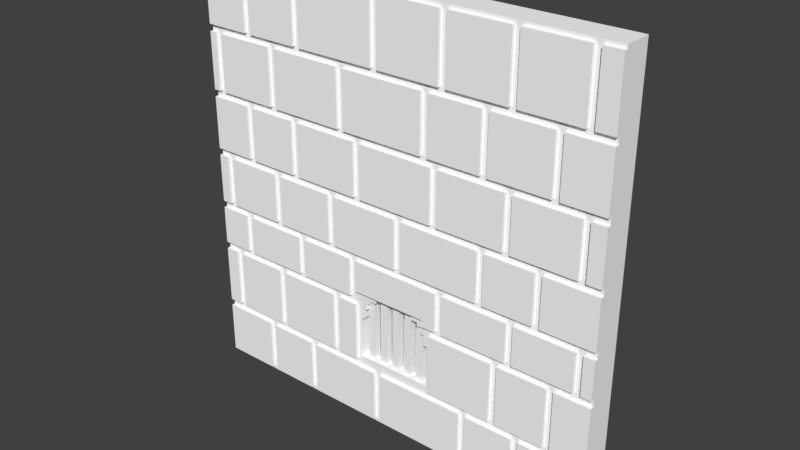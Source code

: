 # Source: Dungeon_WallWithWindow01.blend  (saved by Blender 2.79.0; exported with 4.5.12 LTS)
import bpy
from mathutils import Matrix  # noqa: F401  (used for matrix-valued properties, if any)

bpy.ops.wm.read_factory_settings(use_empty=True)
scene = bpy.context.scene
scene.name = 'Scene'

# ---- collections
col_collection_1 = bpy.data.collections.new('Collection 1'); scene.collection.children.link(col_collection_1)

# ---- materials (node trees are filled in below, after node groups)
mat_palette = bpy.data.materials.new('palette')
mat_palette.alpha_threshold = 0.0
mat_palette.use_transparent_shadow = False
mat_palette.diffuse_color = (1.0, 1.0, 1.0, 1.0)
mat_palette.specular_color = (0.0, 0.0, 0.0)
mat_palette.roughness = 0.5
mat_palette.specular_intensity = 1.0

# ---- node groups
ng_auto_smooth = bpy.data.node_groups.new('Auto Smooth', 'GeometryNodeTree')
_s = ng_auto_smooth.interface.new_socket(name='Geometry', in_out='OUTPUT', socket_type='NodeSocketGeometry')
_s = ng_auto_smooth.interface.new_socket(name='Geometry', in_out='INPUT', socket_type='NodeSocketGeometry')
_s = ng_auto_smooth.interface.new_socket(name='Angle', in_out='INPUT', socket_type='NodeSocketFloat')
_s.subtype = 'ANGLE'
_s.min_value = 0.0
_s.max_value = 3.142
ng_auto_smooth.is_modifier = True
_N = ng_auto_smooth.nodes; _L = ng_auto_smooth.links
n0 = _N.new('NodeGroupOutput'); n0.name = 'Group Output'; n0.location = (480, -100)
n1 = _N.new('NodeGroupInput'); n1.name = 'Group Input'; n1.location = (-420, -300)
n2 = _N.new('NodeGroupInput'); n2.name = 'Group Input.001'; n2.location = (-60, -100)
n3 = _N.new('GeometryNodeSetShadeSmooth'); n3.name = 'Set Shade Smooth'; n3.location = (120, -100)
n3.domain = 'EDGE'
n4 = _N.new('GeometryNodeSetShadeSmooth'); n4.name = 'Set Shade Smooth.001'; n4.location = (300, -100)
n5 = _N.new('GeometryNodeInputMeshEdgeAngle'); n5.name = 'Edge Angle'; n5.location = (-420, -220)
n6 = _N.new('GeometryNodeInputEdgeSmooth'); n6.name = 'Is Edge Smooth'; n6.location = (-60, -160)
n7 = _N.new('GeometryNodeInputShadeSmooth'); n7.name = 'Is Face Smooth'; n7.location = (-240, -340)
n8 = _N.new('FunctionNodeBooleanMath'); n8.name = 'Boolean Math'; n8.location = (-60, -220)
n9 = _N.new('FunctionNodeCompare'); n9.name = 'Compare'; n9.location = (-240, -180)
n9.operation = 'LESS_EQUAL'
_L.new(n5.outputs[0], n9.inputs[0])
_L.new(n4.outputs[0], n0.inputs[0])
_L.new(n1.outputs[1], n9.inputs[1])
_L.new(n9.outputs[0], n8.inputs[0])
_L.new(n7.outputs[0], n8.inputs[1])
_L.new(n2.outputs[0], n3.inputs[0])
_L.new(n6.outputs[0], n3.inputs[1])
_L.new(n3.outputs[0], n4.inputs[0])
_L.new(n8.outputs[0], n3.inputs[2])
n0.is_active_output = True

# ---- material node trees

# ---- world
world_world = bpy.data.worlds.new('World'); scene.world = world_world
world_world.color = (0.05088, 0.05088, 0.05088)
world_world.use_sun_shadow = False
world_world.sun_shadow_jitter_overblur = 0.0
world_world.cycles.sampling_method = 'MANUAL'

# ---- meshes
me_dungeonwallwithwindow_001 = bpy.data.meshes.new('DungeonWallWithWindow.001')
me_dungeonwallwithwindow_001.from_pydata([(-6.0, 0.1, 0.4), (-6.0, 0.0, -0.4), (-6.0, 0.0, 0.4), (-6.0, 0.1, -0.4), (-6.0, 1.6, 0.5), (-6.0, 0.1, 0.5), (-6.0, 1.6, 0.4), (-6.0, 1.6, -0.4), (-6.0, 1.8, 0.4), (-6.0, 1.8, -0.4), (-6.0, 3.5, 0.5), (-6.0, 1.8, 0.5), (-6.0, 3.5, 0.4), (-6.0, 3.5, -0.4), (-6.0, 3.7, 0.4), (-6.0, 3.7, -0.4), (-6.0, 4.8, 0.5), (-6.0, 3.7, 0.5), (-6.0, 4.8, 0.4), (-6.0, 4.8, -0.4), (-6.0, 5.0, 0.4), (-6.0, 5.0, -0.4), (-6.0, 6.4, 0.5), (-6.0, 5.0, 0.5), (-6.0, 6.4, 0.4), (-6.0, 6.4, -0.4), (-6.0, 6.6, 0.4), (-6.0, 6.6, -0.4), (-6.0, 8.1, 0.5), (-6.0, 6.6, 0.5), (-6.0, 8.1, 0.4), (-6.0, 8.1, -0.4), (-6.0, 8.3, 0.4), (-6.0, 8.3, -0.4), (-6.0, 9.9, 0.5), (-6.0, 8.3, 0.5), (-6.0, 9.9, 0.4), (-6.0, 9.9, -0.4), (-6.0, 10.1, 0.4), (-6.0, 10.1, -0.4), (-6.0, 11.9, 0.5), (-6.0, 10.1, 0.5), (-6.0, 11.9, 0.4), (-6.0, 11.9, -0.4), (-6.0, 12.0, 0.4), (-6.0, 12.0, -0.4), (-5.6, 9.9, 0.5), (-5.6, 8.3, 0.4), (-5.6, 8.3, 0.5), (-5.6, 9.9, 0.4), (-5.5, 6.4, 0.5), (-5.5, 5.0, 0.4), (-5.5, 5.0, 0.5), (-5.5, 6.4, 0.4), (-5.4, 3.5, 0.5), (-5.4, 1.8, 0.4), (-5.4, 1.8, 0.5), (-5.4, 3.5, 0.4), (-4.9, 4.8, 0.5), (-4.9, 3.7, 0.4), (-4.9, 3.7, 0.5), (-4.9, 4.8, 0.4), (-4.6, 8.1, 0.5), (-4.6, 6.6, 0.4), (-4.6, 6.6, 0.5), (-4.6, 8.1, 0.4), (-4.5, 11.9, 0.5), (-4.5, 10.1, 0.4), (-4.5, 10.1, 0.5), (-4.5, 11.9, 0.4), (-4.2, 1.6, 0.5), (-4.2, 0.1, 0.4), (-4.2, 0.1, 0.5), (-4.2, 1.6, 0.4), (-3.7, 3.5, 0.5), (-3.7, 1.8, 0.4), (-3.7, 1.8, 0.5), (-3.7, 3.5, 0.4), (-3.7, 6.4, 0.5), (-3.7, 5.0, 0.4), (-3.7, 5.0, 0.5), (-3.7, 6.4, 0.4), (-3.7, 9.9, 0.5), (-3.7, 8.3, 0.4), (-3.7, 8.3, 0.5), (-3.7, 9.9, 0.4), (-3.0, 8.1, 0.5), (-3.0, 6.6, 0.4), (-3.0, 6.6, 0.5), (-3.0, 8.1, 0.4), (-2.9, 4.8, 0.5), (-2.9, 3.7, 0.4), (-2.9, 3.7, 0.5), (-2.9, 4.8, 0.4), (-2.8, 11.9, 0.5), (-2.8, 10.1, 0.4), (-2.8, 10.1, 0.5), (-2.8, 11.9, 0.4), (-2.6, 1.6, 0.5), (-2.6, 0.1, 0.4), (-2.6, 0.1, 0.5), (-2.6, 1.6, 0.4), (-1.8, 6.4, 0.5), (-1.8, 5.0, 0.4), (-1.8, 5.0, 0.5), (-1.8, 6.4, 0.4), (-1.7, 3.5, 0.5), (-1.7, 1.8, 0.4), (-1.7, 1.8, 0.5), (-1.7, 3.5, 0.4), (-1.4, 9.9, 0.5), (-1.4, 8.3, 0.4), (-1.4, 8.3, 0.5), (-1.4, 9.9, 0.4), (-1.2, 4.0, -0.4), (-1.2, 1.8, -0.5), (-1.2, 1.8, -0.4), (-1.2, 4.0, -0.5), (-1.1, 4.8, 0.5), (-1.1, 3.9, 0.4), (-1.1, 3.9, 0.5), (-1.1, 4.8, 0.4), (-0.9, 8.1, 0.5), (-0.9, 6.6, 0.4), (-0.9, 6.6, 0.5), (-0.9, 8.1, 0.4), (-0.8, 3.4, 0.3), (-0.8, 1.9, 0.1), (-0.8, 1.9, 0.3), (-0.8, 3.4, 0.1), (-0.4, 3.8, 0.3), (-0.4, 1.9, 0.1), (-0.4, 1.9, 0.3), (-0.4, 3.8, 0.1), (-0.3, 1.6, 0.5), (-0.3, 0.1, 0.4), (-0.3, 0.1, 0.5), (-0.3, 1.6, 0.4), (-0.3, 11.9, 0.5), (-0.3, 10.1, 0.4), (-0.3, 10.1, 0.5), (-0.3, 11.9, 0.4), (0.0, 3.8, 0.3), (0.0, 1.9, 0.1), (0.0, 1.9, 0.3), (0.0, 3.8, 0.1), (0.4, 3.8, 0.3), (0.4, 1.9, 0.1), (0.4, 1.9, 0.3), (0.4, 3.8, 0.1), (0.4, 6.4, 0.5), (0.4, 5.0, 0.4), (0.4, 5.0, 0.5), (0.4, 6.4, 0.4), (0.7, 3.8, 0.4), (0.7, 3.7, -0.4), (0.7, 3.7, 0.4), (0.7, 3.8, -0.4), (0.8, 3.7, 0.3), (0.8, 1.9, 0.1), (0.8, 1.9, 0.3), (0.8, 3.7, 0.1), (0.9, 3.7, 0.4), (0.9, 3.6, 0.3), (0.9, 3.6, 0.4), (0.9, 3.7, 0.3), (0.9, 3.7, 0.1), (0.9, 3.6, -0.4), (0.9, 3.6, 0.1), (0.9, 3.7, -0.4), (1.0, 3.6, 0.4), (1.0, 3.4, 0.3), (1.0, 3.4, 0.4), (1.0, 3.6, 0.3), (1.0, 3.6, 0.1), (1.0, 3.4, -0.4), (1.0, 3.4, 0.1), (1.0, 3.6, -0.4), (1.1, 3.4, 0.4), (1.1, 3.1, -0.4), (1.1, 3.1, 0.4), (1.1, 3.4, -0.4), (1.1, 3.9, 0.5), (1.1, 3.7, 0.4), (1.1, 3.7, 0.5), (1.1, 3.9, 0.4), (1.2, 3.1, 0.4), (1.2, 1.9, -0.4), (1.2, 1.9, 0.4), (1.2, 3.1, -0.4), (1.2, 9.9, 0.5), (1.2, 8.3, 0.4), (1.2, 8.3, 0.5), (1.2, 9.9, 0.4), (1.3, 3.5, 0.5), (1.3, 1.8, 0.4), (1.3, 1.8, 0.5), (1.3, 3.5, 0.4), (1.5, 8.1, 0.5), (1.5, 6.6, 0.4), (1.5, 6.6, 0.5), (1.5, 8.1, 0.4), (1.7, 4.8, 0.5), (1.7, 3.7, 0.4), (1.7, 3.7, 0.5), (1.7, 4.8, 0.4), (1.7, 11.9, 0.5), (1.7, 10.1, 0.4), (1.7, 10.1, 0.5), (1.7, 11.9, 0.4), (2.5, 1.6, 0.5), (2.5, 0.1, 0.4), (2.5, 0.1, 0.5), (2.5, 1.6, 0.4), (2.9, 6.4, 0.5), (2.9, 5.0, 0.4), (2.9, 5.0, 0.5), (2.9, 6.4, 0.4), (2.9, 9.9, 0.5), (2.9, 8.3, 0.4), (2.9, 8.3, 0.5), (2.9, 9.9, 0.4), (3.4, 3.5, 0.5), (3.4, 1.8, 0.4), (3.4, 1.8, 0.5), (3.4, 3.5, 0.4), (3.6, 8.1, 0.5), (3.6, 6.6, 0.4), (3.6, 6.6, 0.5), (3.6, 8.1, 0.4), (3.6, 11.9, 0.5), (3.6, 10.1, 0.4), (3.6, 10.1, 0.5), (3.6, 11.9, 0.4), (3.8, 4.8, 0.5), (3.8, 3.7, 0.4), (3.8, 3.7, 0.5), (3.8, 4.8, 0.4), (4.1, 1.6, 0.5), (4.1, 0.1, 0.4), (4.1, 0.1, 0.5), (4.1, 1.6, 0.4), (4.5, 6.4, 0.5), (4.5, 5.0, 0.4), (4.5, 5.0, 0.5), (4.5, 6.4, 0.4), (4.8, 9.9, 0.5), (4.8, 8.3, 0.4), (4.8, 8.3, 0.5), (4.8, 9.9, 0.4), (5.0, 3.5, 0.5), (5.0, 1.8, 0.4), (5.0, 1.8, 0.5), (5.0, 3.5, 0.4), (5.4, 1.6, 0.5), (5.4, 0.1, 0.4), (5.4, 0.1, 0.5), (5.4, 1.6, 0.4), (5.5, 11.9, 0.5), (5.5, 10.1, 0.4), (5.5, 10.1, 0.5), (5.5, 11.9, 0.4), (5.6, 8.1, 0.5), (5.6, 6.6, 0.4), (5.6, 6.6, 0.5), (5.6, 8.1, 0.4), (5.7, 4.8, 0.5), (5.7, 3.7, 0.4), (5.7, 3.7, 0.5), (5.7, 4.8, 0.4), (-5.8, 8.3, 0.5), (-5.8, 8.3, 0.4), (-5.8, 9.9, 0.5), (-5.8, 9.9, 0.4), (-5.7, 5.0, 0.5), (-5.7, 5.0, 0.4), (-5.7, 6.4, 0.5), (-5.7, 6.4, 0.4), (-5.6, 1.8, 0.5), (-5.6, 1.8, 0.4), (-5.6, 3.5, 0.5), (-5.6, 3.5, 0.4), (-5.1, 3.7, 0.5), (-5.1, 3.7, 0.4), (-5.1, 4.8, 0.5), (-5.1, 4.8, 0.4), (-4.8, 6.6, 0.5), (-4.8, 6.6, 0.4), (-4.8, 8.1, 0.5), (-4.8, 8.1, 0.4), (-4.7, 10.1, 0.5), (-4.7, 10.1, 0.4), (-4.7, 11.9, 0.5), (-4.7, 11.9, 0.4), (-4.4, 0.1, 0.5), (-4.4, 0.1, 0.4), (-4.4, 1.6, 0.5), (-4.4, 1.6, 0.4), (-3.9, 1.8, 0.5), (-3.9, 1.8, 0.4), (-3.9, 3.5, 0.5), (-3.9, 3.5, 0.4), (-3.9, 5.0, 0.5), (-3.9, 5.0, 0.4), (-3.9, 6.4, 0.5), (-3.9, 6.4, 0.4), (-3.9, 8.3, 0.5), (-3.9, 8.3, 0.4), (-3.9, 9.9, 0.5), (-3.9, 9.9, 0.4), (-3.2, 6.6, 0.5), (-3.2, 6.6, 0.4), (-3.2, 8.1, 0.5), (-3.2, 8.1, 0.4), (-3.1, 3.7, 0.5), (-3.1, 3.7, 0.4), (-3.1, 4.8, 0.5), (-3.1, 4.8, 0.4), (-3.0, 10.1, 0.5), (-3.0, 10.1, 0.4), (-3.0, 11.9, 0.5), (-3.0, 11.9, 0.4), (-2.8, 0.1, 0.5), (-2.8, 0.1, 0.4), (-2.8, 1.6, 0.5), (-2.8, 1.6, 0.4), (-2.0, 5.0, 0.5), (-2.0, 5.0, 0.4), (-2.0, 6.4, 0.5), (-2.0, 6.4, 0.4), (-1.9, 1.8, 0.5), (-1.9, 1.8, 0.4), (-1.9, 3.5, 0.5), (-1.9, 3.5, 0.4), (-1.6, 8.3, 0.5), (-1.6, 8.3, 0.4), (-1.6, 9.9, 0.5), (-1.6, 9.9, 0.4), (-1.3, 3.7, 0.5), (-1.3, 3.7, 0.4), (-1.3, 4.8, 0.5), (-1.3, 4.8, 0.4), (-1.1, 1.8, 0.5), (-1.1, 1.8, 0.4), (-1.1, 3.5, 0.5), (-1.1, 3.5, 0.4), (-1.1, 6.6, 0.5), (-1.1, 6.6, 0.4), (-1.1, 8.1, 0.5), (-1.1, 8.1, 0.4), (-1.0, 1.9, 0.4), (-1.0, 1.9, -0.4), (-1.0, 3.1, 0.4), (-1.0, 3.1, -0.4), (-0.9, 3.1, 0.4), (-0.9, 3.1, -0.4), (-0.9, 3.4, 0.4), (-0.9, 3.4, -0.4), (-0.8, 3.4, 0.4), (-0.8, 3.6, 0.4), (-0.8, 3.6, 0.3), (-0.8, 3.4, -0.4), (-0.8, 3.6, 0.1), (-0.8, 3.6, -0.4), (-0.7, 3.6, 0.4), (-0.7, 3.6, 0.3), (-0.7, 3.7, 0.4), (-0.7, 3.7, 0.3), (-0.7, 3.6, 0.1), (-0.7, 3.6, -0.4), (-0.7, 3.7, 0.1), (-0.7, 3.7, -0.4), (-0.6, 1.9, 0.3), (-0.6, 1.9, 0.1), (-0.6, 3.7, 0.3), (-0.6, 3.7, 0.1), (-0.5, 0.1, 0.5), (-0.5, 0.1, 0.4), (-0.5, 1.6, 0.5), (-0.5, 1.6, 0.4), (-0.5, 3.7, 0.4), (-0.5, 3.7, -0.4), (-0.5, 3.8, 0.4), (-0.5, 3.8, -0.4), (-0.5, 10.1, 0.5), (-0.5, 10.1, 0.4), (-0.5, 11.9, 0.5), (-0.5, 11.9, 0.4), (-0.2, 1.9, 0.3), (-0.2, 1.9, 0.1), (-0.2, 3.8, 0.3), (-0.2, 3.8, 0.1), (0.2, 1.9, 0.3), (0.2, 1.9, 0.1), (0.2, 3.8, 0.3), (0.2, 3.8, 0.1), (0.2, 5.0, 0.5), (0.2, 5.0, 0.4), (0.2, 6.4, 0.5), (0.2, 6.4, 0.4), (0.6, 1.9, 0.3), (0.6, 1.9, 0.1), (0.6, 3.8, 0.3), (0.6, 3.8, 0.1), (1.0, 1.9, 0.3), (1.0, 1.9, 0.1), (1.0, 8.3, 0.5), (1.0, 8.3, 0.4), (1.0, 9.9, 0.5), (1.0, 9.9, 0.4), (1.3, 6.6, 0.5), (1.3, 6.6, 0.4), (1.3, 8.1, 0.5), (1.3, 8.1, 0.4), (1.4, 1.8, -0.4), (1.4, 1.8, -0.5), (1.4, 4.0, -0.4), (1.4, 4.0, -0.5), (1.5, 3.7, 0.5), (1.5, 3.7, 0.4), (1.5, 4.8, 0.5), (1.5, 4.8, 0.4), (1.5, 10.1, 0.5), (1.5, 10.1, 0.4), (1.5, 11.9, 0.5), (1.5, 11.9, 0.4), (2.3, 0.1, 0.5), (2.3, 0.1, 0.4), (2.3, 1.6, 0.5), (2.3, 1.6, 0.4), (2.7, 5.0, 0.5), (2.7, 5.0, 0.4), (2.7, 6.4, 0.5), (2.7, 6.4, 0.4), (2.7, 8.3, 0.5), (2.7, 8.3, 0.4), (2.7, 9.9, 0.5), (2.7, 9.9, 0.4), (3.2, 1.8, 0.5), (3.2, 1.8, 0.4), (3.2, 3.5, 0.5), (3.2, 3.5, 0.4), (3.4, 6.6, 0.5), (3.4, 6.6, 0.4), (3.4, 8.1, 0.5), (3.4, 8.1, 0.4), (3.4, 10.1, 0.5), (3.4, 10.1, 0.4), (3.4, 11.9, 0.5), (3.4, 11.9, 0.4), (3.6, 3.7, 0.5), (3.6, 3.7, 0.4), (3.6, 4.8, 0.5), (3.6, 4.8, 0.4), (3.9, 0.1, 0.5), (3.9, 0.1, 0.4), (3.9, 1.6, 0.5), (3.9, 1.6, 0.4), (4.3, 5.0, 0.5), (4.3, 5.0, 0.4), (4.3, 6.4, 0.5), (4.3, 6.4, 0.4), (4.6, 8.3, 0.5), (4.6, 8.3, 0.4), (4.6, 9.9, 0.5), (4.6, 9.9, 0.4), (4.8, 1.8, 0.5), (4.8, 1.8, 0.4), (4.8, 3.5, 0.5), (4.8, 3.5, 0.4), (5.2, 0.1, 0.5), (5.2, 0.1, 0.4), (5.2, 1.6, 0.5), (5.2, 1.6, 0.4), (5.3, 10.1, 0.5), (5.3, 10.1, 0.4), (5.3, 11.9, 0.5), (5.3, 11.9, 0.4), (5.4, 6.6, 0.5), (5.4, 6.6, 0.4), (5.4, 8.1, 0.5), (5.4, 8.1, 0.4), (5.5, 3.7, 0.5), (5.5, 3.7, 0.4), (5.5, 4.8, 0.5), (5.5, 4.8, 0.4), (6.0, 0.0, 0.4), (6.0, 0.0, -0.4), (6.0, 0.1, 0.4), (6.0, 0.1, -0.4), (6.0, 0.1, 0.5), (6.0, 1.6, 0.5), (6.0, 1.6, 0.4), (6.0, 1.6, -0.4), (6.0, 1.8, 0.4), (6.0, 1.8, -0.4), (6.0, 1.8, 0.5), (6.0, 3.5, 0.5), (6.0, 3.5, 0.4), (6.0, 3.5, -0.4), (6.0, 3.7, 0.4), (6.0, 3.7, -0.4), (6.0, 3.7, 0.5), (6.0, 4.8, 0.5), (6.0, 4.8, 0.4), (6.0, 4.8, -0.4), (6.0, 5.0, 0.4), (6.0, 5.0, -0.4), (6.0, 5.0, 0.5), (6.0, 6.4, 0.5), (6.0, 6.4, 0.4), (6.0, 6.4, -0.4), (6.0, 6.6, 0.4), (6.0, 6.6, -0.4), (6.0, 6.6, 0.5), (6.0, 8.1, 0.5), (6.0, 8.1, 0.4), (6.0, 8.1, -0.4), (6.0, 8.3, 0.4), (6.0, 8.3, -0.4), (6.0, 8.3, 0.5), (6.0, 9.9, 0.5), (6.0, 9.9, 0.4), (6.0, 9.9, -0.4), (6.0, 10.1, 0.4), (6.0, 10.1, -0.4), (6.0, 10.1, 0.5), (6.0, 11.9, 0.5), (6.0, 11.9, 0.4), (6.0, 11.9, -0.4), (6.0, 12.0, 0.4), (6.0, 12.0, -0.4), (-5.9, 0.1, -0.4), (-5.9, 1.6, -0.4), (-5.9, 1.8, -0.4), (-5.9, 3.5, -0.4), (-5.9, 3.7, -0.4), (-5.9, 4.8, -0.4), (-5.9, 5.0, -0.4), (-5.9, 6.4, -0.4), (-5.9, 6.6, -0.4), (-5.9, 8.1, -0.4), (-5.9, 8.3, -0.4), (-5.9, 9.9, -0.4), (-5.9, 10.1, -0.4), (-5.9, 11.9, -0.4), (5.9, 0.1, -0.4), (5.9, 1.6, -0.4), (5.9, 1.8, -0.4), (5.9, 3.5, -0.4), (5.9, 3.7, -0.4), (5.9, 4.8, -0.4), (5.9, 5.0, -0.4), (5.9, 6.4, -0.4), (5.9, 6.6, -0.4), (5.9, 8.1, -0.4), (5.9, 8.3, -0.4), (5.9, 9.9, -0.4), (5.9, 10.1, -0.4), (5.9, 11.9, -0.4)], [], [(0, 1, 2), (3, 1, 0), (4, 0, 5), (4, 3, 0), (6, 3, 4), (7, 3, 6), (8, 7, 6), (9, 7, 8), (10, 8, 11), (10, 9, 8), (12, 9, 10), (13, 9, 12), (14, 13, 12), (15, 13, 14), (16, 14, 17), (16, 15, 14), (18, 15, 16), (19, 15, 18), (20, 19, 18), (21, 19, 20), (22, 20, 23), (22, 21, 20), (24, 21, 22), (25, 21, 24), (26, 25, 24), (27, 25, 26), (28, 26, 29), (28, 27, 26), (30, 27, 28), (31, 27, 30), (32, 31, 30), (33, 31, 32), (34, 32, 35), (34, 33, 32), (36, 33, 34), (37, 33, 36), (38, 37, 36), (39, 37, 38), (40, 38, 41), (40, 39, 38), (42, 39, 40), (43, 39, 42), (44, 43, 42), (45, 43, 44), (46, 47, 48), (49, 47, 46), (50, 51, 52), (53, 51, 50), (54, 55, 56), (57, 55, 54), (58, 59, 60), (61, 59, 58), (62, 63, 64), (65, 63, 62), (66, 67, 68), (69, 67, 66), (70, 71, 72), (73, 71, 70), (74, 75, 76), (77, 75, 74), (78, 79, 80), (81, 79, 78), (82, 83, 84), (85, 83, 82), (86, 87, 88), (89, 87, 86), (90, 91, 92), (93, 91, 90), (94, 95, 96), (97, 95, 94), (98, 99, 100), (101, 99, 98), (102, 103, 104), (105, 103, 102), (106, 107, 108), (109, 107, 106), (110, 111, 112), (113, 111, 110), (114, 115, 116), (117, 115, 114), (118, 119, 120), (121, 119, 118), (122, 123, 124), (125, 123, 122), (126, 127, 128), (129, 127, 126), (130, 131, 132), (133, 131, 130), (134, 135, 136), (137, 135, 134), (138, 139, 140), (141, 139, 138), (142, 143, 144), (145, 143, 142), (146, 147, 148), (149, 147, 146), (150, 151, 152), (153, 151, 150), (154, 155, 156), (157, 155, 154), (158, 159, 160), (161, 159, 158), (162, 163, 164), (165, 163, 162), (166, 167, 168), (169, 167, 166), (170, 171, 172), (173, 171, 170), (174, 175, 176), (177, 175, 174), (178, 179, 180), (181, 179, 178), (182, 183, 184), (185, 183, 182), (186, 187, 188), (189, 187, 186), (190, 191, 192), (193, 191, 190), (194, 195, 196), (197, 195, 194), (198, 199, 200), (201, 199, 198), (202, 203, 204), (205, 203, 202), (206, 207, 208), (209, 207, 206), (210, 211, 212), (213, 211, 210), (214, 215, 216), (217, 215, 214), (218, 219, 220), (221, 219, 218), (222, 223, 224), (225, 223, 222), (226, 227, 228), (229, 227, 226), (230, 231, 232), (233, 231, 230), (234, 235, 236), (237, 235, 234), (238, 239, 240), (241, 239, 238), (242, 243, 244), (245, 243, 242), (246, 247, 248), (249, 247, 246), (250, 251, 252), (253, 251, 250), (254, 255, 256), (257, 255, 254), (258, 259, 260), (261, 259, 258), (262, 263, 264), (265, 263, 262), (266, 267, 268), (269, 267, 266), (270, 271, 272), (272, 271, 273), (274, 275, 276), (276, 275, 277), (278, 279, 280), (280, 279, 281), (282, 283, 284), (284, 283, 285), (286, 287, 288), (288, 287, 289), (290, 291, 292), (292, 291, 293), (294, 295, 296), (296, 295, 297), (298, 299, 300), (300, 299, 301), (302, 303, 304), (304, 303, 305), (306, 307, 308), (308, 307, 309), (310, 311, 312), (312, 311, 313), (314, 315, 316), (316, 315, 317), (318, 319, 320), (320, 319, 321), (322, 323, 324), (324, 323, 325), (326, 327, 328), (328, 327, 329), (330, 331, 332), (332, 331, 333), (334, 335, 336), (336, 335, 337), (338, 339, 340), (340, 339, 341), (342, 343, 344), (344, 343, 345), (346, 347, 348), (348, 347, 349), (350, 351, 352), (352, 351, 353), (354, 355, 356), (356, 355, 357), (358, 126, 359), (359, 126, 360), (129, 361, 362), (362, 361, 363), (364, 365, 366), (366, 365, 367), (368, 369, 370), (370, 369, 371), (372, 373, 374), (374, 373, 375), (376, 377, 378), (378, 377, 379), (380, 381, 382), (382, 381, 383), (384, 385, 386), (386, 385, 387), (388, 389, 390), (390, 389, 391), (392, 393, 394), (394, 393, 395), (396, 397, 398), (398, 397, 399), (400, 401, 402), (402, 401, 403), (404, 405, 171), (171, 405, 176), (406, 407, 408), (408, 407, 409), (410, 411, 412), (412, 411, 413), (414, 415, 416), (416, 415, 417), (418, 419, 420), (420, 419, 421), (422, 423, 424), (424, 423, 425), (426, 427, 428), (428, 427, 429), (430, 431, 432), (432, 431, 433), (434, 435, 436), (436, 435, 437), (438, 439, 440), (440, 439, 441), (442, 443, 444), (444, 443, 445), (446, 447, 448), (448, 447, 449), (450, 451, 452), (452, 451, 453), (454, 455, 456), (456, 455, 457), (458, 459, 460), (460, 459, 461), (462, 463, 464), (464, 463, 465), (466, 467, 468), (468, 467, 469), (470, 471, 472), (472, 471, 473), (474, 475, 476), (476, 475, 477), (478, 479, 480), (480, 479, 481), (482, 483, 484), (484, 483, 485), (486, 487, 488), (488, 487, 489), (490, 488, 491), (488, 489, 491), (491, 489, 492), (492, 489, 493), (492, 493, 494), (494, 493, 495), (496, 494, 497), (494, 495, 497), (497, 495, 498), (498, 495, 499), (498, 499, 500), (500, 499, 501), (502, 500, 503), (500, 501, 503), (503, 501, 504), (504, 501, 505), (504, 505, 506), (506, 505, 507), (508, 506, 509), (506, 507, 509), (509, 507, 510), (510, 507, 511), (510, 511, 512), (512, 511, 513), (514, 512, 515), (512, 513, 515), (515, 513, 516), (516, 513, 517), (516, 517, 518), (518, 517, 519), (520, 518, 521), (518, 519, 521), (521, 519, 522), (522, 519, 523), (522, 523, 524), (524, 523, 525), (526, 524, 527), (524, 525, 527), (527, 525, 528), (528, 525, 529), (528, 529, 530), (530, 529, 531), (270, 34, 35), (272, 34, 270), (274, 22, 23), (276, 22, 274), (278, 10, 11), (280, 10, 278), (282, 16, 17), (284, 16, 282), (286, 28, 29), (288, 28, 286), (290, 40, 41), (292, 40, 290), (294, 4, 5), (296, 4, 294), (298, 54, 56), (300, 54, 298), (302, 50, 52), (304, 50, 302), (306, 46, 48), (308, 46, 306), (310, 62, 64), (312, 62, 310), (314, 58, 60), (316, 58, 314), (318, 66, 68), (320, 66, 318), (322, 70, 72), (324, 70, 322), (326, 78, 80), (328, 78, 326), (330, 74, 76), (332, 74, 330), (334, 82, 84), (336, 82, 334), (338, 90, 92), (340, 90, 338), (342, 106, 108), (344, 106, 342), (346, 86, 88), (348, 86, 346), (376, 98, 100), (378, 98, 376), (384, 94, 96), (386, 94, 384), (396, 102, 104), (398, 102, 396), (406, 110, 112), (408, 110, 406), (182, 118, 120), (410, 122, 124), (412, 122, 410), (418, 182, 184), (420, 118, 182), (420, 182, 418), (422, 138, 140), (424, 138, 422), (426, 134, 136), (428, 134, 426), (430, 150, 152), (432, 150, 430), (434, 190, 192), (436, 190, 434), (438, 194, 196), (440, 194, 438), (442, 198, 200), (444, 198, 442), (446, 206, 208), (448, 206, 446), (450, 202, 204), (452, 202, 450), (454, 210, 212), (456, 210, 454), (458, 214, 216), (460, 214, 458), (462, 218, 220), (464, 218, 462), (466, 222, 224), (468, 222, 466), (470, 238, 240), (472, 238, 470), (474, 230, 232), (476, 230, 474), (478, 226, 228), (480, 226, 478), (482, 234, 236), (484, 234, 482), (490, 254, 256), (491, 254, 490), (496, 250, 252), (497, 250, 496), (502, 266, 268), (503, 266, 502), (508, 242, 244), (509, 242, 508), (514, 262, 264), (515, 262, 514), (520, 246, 248), (521, 246, 520), (526, 258, 260), (527, 258, 526), (271, 32, 30), (273, 38, 36), (275, 20, 18), (277, 26, 24), (279, 8, 6), (281, 14, 12), (47, 273, 271), (47, 271, 30), (49, 38, 273), (49, 273, 47), (51, 277, 275), (51, 275, 18), (53, 26, 277), (53, 277, 51), (55, 279, 6), (55, 281, 279), (57, 14, 281), (57, 281, 55), (283, 14, 57), (285, 51, 18), (59, 283, 57), (59, 285, 283), (61, 51, 285), (61, 285, 59), (287, 26, 53), (289, 47, 30), (291, 38, 49), (293, 44, 42), (63, 289, 287), (63, 287, 53), (65, 47, 289), (65, 289, 63), (67, 293, 291), (67, 291, 49), (69, 44, 293), (69, 293, 67), (295, 0, 2), (297, 55, 6), (71, 295, 2), (71, 297, 295), (73, 55, 297), (73, 297, 71), (299, 55, 73), (301, 59, 57), (303, 51, 61), (305, 63, 53), (307, 47, 65), (309, 67, 49), (75, 301, 299), (75, 299, 73), (77, 59, 301), (77, 301, 75), (79, 305, 303), (79, 303, 61), (81, 63, 305), (81, 305, 79), (83, 309, 307), (83, 307, 65), (85, 67, 309), (85, 309, 83), (311, 63, 81), (313, 83, 65), (315, 59, 77), (317, 79, 61), (87, 313, 311), (87, 311, 81), (89, 83, 313), (89, 313, 87), (319, 67, 85), (321, 44, 69), (91, 317, 315), (91, 315, 77), (93, 79, 317), (93, 317, 91), (323, 71, 2), (325, 75, 73), (95, 319, 85), (95, 321, 319), (97, 44, 321), (97, 321, 95), (99, 325, 323), (99, 323, 2), (101, 75, 325), (101, 325, 99), (327, 79, 93), (329, 87, 81), (331, 75, 101), (333, 91, 77), (103, 329, 327), (103, 327, 93), (105, 87, 329), (105, 329, 103), (107, 331, 101), (107, 333, 331), (109, 91, 333), (109, 333, 107), (335, 83, 89), (337, 95, 85), (111, 335, 89), (111, 337, 335), (113, 95, 337), (113, 337, 111), (339, 91, 109), (341, 103, 93), (343, 107, 101), (345, 341, 339), (345, 339, 109), (119, 341, 345), (121, 103, 341), (121, 341, 119), (347, 87, 105), (349, 111, 89), (350, 119, 345), (350, 345, 343), (352, 119, 350), (354, 119, 352), (356, 119, 354), (123, 347, 105), (123, 349, 347), (125, 111, 349), (125, 349, 123), (358, 119, 356), (359, 119, 358), (364, 119, 359), (366, 119, 364), (377, 99, 2), (379, 343, 101), (379, 350, 343), (380, 119, 366), (382, 119, 380), (385, 95, 113), (387, 44, 97), (135, 379, 377), (135, 377, 2), (137, 350, 379), (137, 379, 135), (139, 385, 113), (139, 387, 385), (141, 44, 387), (141, 387, 139), (397, 103, 121), (399, 123, 105), (151, 397, 121), (151, 399, 397), (153, 123, 399), (153, 399, 151), (154, 119, 382), (162, 154, 156), (170, 162, 164), (407, 111, 125), (409, 139, 113), (178, 170, 172), (183, 154, 162), (183, 162, 170), (183, 170, 178), (185, 119, 154), (185, 154, 183), (188, 350, 137), (186, 183, 178), (186, 178, 180), (191, 409, 407), (191, 407, 125), (193, 139, 409), (193, 409, 191), (195, 186, 188), (195, 188, 137), (197, 183, 186), (197, 186, 195), (411, 123, 153), (413, 191, 125), (419, 183, 197), (421, 151, 121), (199, 413, 411), (199, 411, 153), (201, 191, 413), (201, 413, 199), (423, 139, 193), (425, 44, 141), (203, 421, 419), (203, 419, 197), (205, 151, 421), (205, 421, 203), (207, 423, 193), (207, 425, 423), (209, 44, 425), (209, 425, 207), (427, 135, 2), (429, 195, 137), (211, 427, 2), (211, 429, 427), (213, 195, 429), (213, 429, 211), (431, 151, 205), (433, 199, 153), (435, 191, 201), (437, 207, 193), (215, 433, 431), (215, 431, 205), (217, 199, 433), (217, 433, 215), (219, 437, 435), (219, 435, 201), (221, 207, 437), (221, 437, 219), (439, 195, 213), (441, 203, 197), (223, 439, 213), (223, 441, 439), (225, 203, 441), (225, 441, 223), (443, 199, 217), (445, 219, 201), (447, 207, 221), (449, 44, 209), (451, 203, 225), (453, 215, 205), (227, 445, 443), (227, 443, 217), (229, 219, 445), (229, 445, 227), (231, 449, 447), (231, 447, 221), (233, 44, 449), (233, 449, 231), (235, 453, 451), (235, 451, 225), (237, 215, 453), (237, 453, 235), (455, 211, 2), (457, 223, 213), (239, 455, 2), (239, 457, 455), (241, 223, 457), (241, 457, 239), (459, 215, 237), (461, 227, 217), (243, 459, 237), (243, 461, 459), (245, 227, 461), (245, 461, 243), (463, 219, 229), (465, 231, 221), (467, 223, 241), (469, 235, 225), (247, 465, 463), (247, 463, 229), (249, 231, 465), (249, 465, 247), (251, 469, 467), (251, 467, 241), (253, 235, 469), (253, 469, 251), (471, 239, 2), (473, 251, 241), (475, 231, 249), (477, 44, 233), (255, 473, 471), (255, 471, 2), (257, 251, 473), (257, 473, 255), (479, 227, 245), (481, 247, 229), (483, 235, 253), (485, 243, 237), (259, 475, 249), (259, 477, 475), (261, 44, 477), (261, 477, 259), (263, 481, 479), (263, 479, 245), (265, 247, 481), (265, 481, 263), (267, 485, 483), (267, 483, 253), (269, 243, 485), (269, 485, 267), (486, 255, 2), (488, 255, 486), (492, 251, 257), (494, 251, 492), (498, 267, 253), (500, 267, 498), (504, 243, 269), (506, 243, 504), (510, 263, 245), (512, 263, 510), (516, 247, 265), (518, 247, 516), (522, 259, 249), (524, 259, 522), (528, 44, 261), (530, 44, 528), (365, 126, 128), (365, 360, 126), (372, 365, 128), (372, 367, 365), (374, 367, 372), (388, 130, 132), (390, 130, 388), (392, 142, 144), (394, 142, 392), (400, 146, 148), (402, 146, 400), (163, 158, 160), (165, 158, 163), (404, 163, 160), (171, 163, 404), (173, 163, 171), (355, 353, 351), (361, 357, 355), (369, 363, 361), (381, 371, 369), (155, 381, 369), (155, 383, 381), (157, 383, 155), (167, 369, 361), (167, 155, 369), (169, 155, 167), (175, 361, 355), (175, 167, 361), (177, 167, 175), (179, 355, 351), (179, 175, 355), (181, 175, 179), (187, 179, 351), (189, 179, 187), (127, 129, 368), (129, 362, 368), (127, 368, 373), (368, 370, 373), (373, 370, 375), (131, 133, 389), (389, 133, 391), (143, 145, 393), (393, 145, 395), (147, 149, 401), (401, 149, 403), (159, 161, 168), (168, 161, 166), (159, 168, 405), (405, 168, 176), (176, 168, 174), (1, 3, 532), (3, 7, 532), (7, 9, 533), (532, 7, 533), (9, 13, 534), (533, 9, 534), (13, 15, 535), (534, 13, 535), (15, 19, 536), (535, 15, 536), (19, 21, 537), (536, 19, 537), (21, 25, 538), (537, 21, 538), (25, 27, 539), (538, 25, 539), (27, 31, 540), (539, 27, 540), (31, 33, 541), (540, 31, 541), (33, 37, 542), (541, 33, 542), (37, 39, 543), (542, 37, 543), (39, 43, 544), (543, 39, 544), (43, 45, 545), (544, 43, 545), (543, 544, 116), (542, 543, 116), (544, 545, 116), (541, 542, 116), (540, 541, 116), (539, 540, 116), (538, 539, 116), (537, 538, 116), (536, 537, 116), (535, 536, 116), (534, 535, 116), (533, 534, 116), (532, 533, 116), (116, 545, 114), (532, 116, 414), (114, 545, 416), (1, 532, 546), (414, 416, 546), (532, 414, 546), (546, 416, 547), (547, 416, 548), (548, 416, 549), (549, 416, 550), (416, 545, 551), (550, 416, 551), (551, 545, 552), (552, 545, 553), (553, 545, 554), (554, 545, 555), (555, 545, 556), (556, 545, 557), (557, 545, 558), (545, 45, 559), (558, 545, 559), (1, 546, 487), (546, 547, 489), (487, 546, 489), (547, 548, 493), (489, 547, 493), (548, 549, 495), (493, 548, 495), (549, 550, 499), (495, 549, 499), (550, 551, 501), (499, 550, 501), (551, 552, 505), (501, 551, 505), (552, 553, 507), (505, 552, 507), (553, 554, 511), (507, 553, 511), (554, 555, 513), (511, 554, 513), (555, 556, 517), (513, 555, 517), (556, 557, 519), (517, 556, 519), (557, 558, 523), (519, 557, 523), (558, 559, 525), (523, 558, 525), (559, 45, 529), (525, 559, 529), (529, 45, 531), (115, 117, 415), (415, 117, 417), (1, 486, 2), (487, 486, 1), (0, 294, 5), (295, 294, 0), (71, 322, 72), (323, 322, 71), (99, 376, 100), (377, 376, 99), (135, 426, 136), (427, 426, 135), (211, 454, 212), (455, 454, 211), (239, 470, 240), (471, 470, 239), (255, 490, 256), (488, 490, 255), (8, 278, 11), (279, 278, 8), (55, 298, 56), (299, 298, 55), (75, 330, 76), (331, 330, 75), (107, 342, 108), (343, 342, 107), (195, 438, 196), (439, 438, 195), (223, 466, 224), (467, 466, 223), (251, 496, 252), (494, 496, 251), (115, 414, 116), (415, 414, 115), (353, 354, 352), (355, 354, 353), (179, 186, 180), (189, 186, 179), (126, 358, 356), (171, 178, 172), (129, 126, 356), (176, 178, 171), (357, 129, 356), (361, 129, 357), (175, 178, 176), (181, 178, 175), (360, 364, 359), (365, 364, 360), (163, 170, 164), (173, 170, 163), (363, 368, 362), (369, 368, 363), (167, 174, 168), (177, 174, 167), (14, 282, 17), (283, 282, 14), (59, 314, 60), (315, 314, 59), (91, 338, 92), (339, 338, 91), (183, 418, 184), (419, 418, 183), (203, 450, 204), (451, 450, 203), (235, 482, 236), (483, 482, 235), (267, 502, 268), (500, 502, 267), (367, 380, 366), (374, 380, 367), (158, 162, 156), (165, 162, 158), (375, 380, 374), (161, 158, 156), (371, 375, 370), (381, 380, 375), (381, 375, 371), (155, 166, 161), (155, 161, 156), (169, 166, 155), (130, 154, 382), (390, 154, 130), (142, 154, 390), (394, 154, 142), (146, 154, 394), (402, 154, 146), (133, 130, 382), (391, 142, 390), (145, 142, 391), (395, 146, 394), (149, 146, 395), (403, 154, 402), (383, 149, 395), (383, 403, 149), (383, 145, 391), (383, 133, 382), (383, 395, 145), (383, 391, 133), (157, 154, 403), (157, 403, 383), (119, 182, 120), (185, 182, 119), (20, 274, 23), (275, 274, 20), (51, 302, 52), (303, 302, 51), (79, 326, 80), (327, 326, 79), (103, 396, 104), (397, 396, 103), (151, 430, 152), (431, 430, 151), (215, 458, 216), (459, 458, 215), (243, 508, 244), (506, 508, 243), (26, 286, 29), (287, 286, 26), (63, 310, 64), (311, 310, 63), (87, 346, 88), (347, 346, 87), (123, 410, 124), (411, 410, 123), (199, 442, 200), (443, 442, 199), (227, 478, 228), (479, 478, 227), (263, 514, 264), (512, 514, 263), (32, 270, 35), (271, 270, 32), (47, 306, 48), (307, 306, 47), (83, 334, 84), (335, 334, 83), (111, 406, 112), (407, 406, 111), (191, 434, 192), (435, 434, 191), (219, 462, 220), (463, 462, 219), (247, 520, 248), (518, 520, 247), (38, 290, 41), (291, 290, 38), (67, 318, 68), (319, 318, 67), (95, 384, 96), (385, 384, 95), (139, 422, 140), (423, 422, 139), (207, 446, 208), (447, 446, 207), (231, 474, 232), (475, 474, 231), (259, 526, 260), (524, 526, 259), (4, 296, 6), (6, 296, 297), (70, 324, 73), (73, 324, 325), (98, 378, 101), (101, 378, 379), (134, 428, 137), (137, 428, 429), (210, 456, 213), (213, 456, 457), (238, 472, 241), (241, 472, 473), (254, 491, 257), (257, 491, 492), (350, 188, 128), (128, 188, 372), (372, 188, 132), (132, 188, 388), (388, 188, 144), (144, 188, 392), (392, 188, 148), (148, 188, 400), (400, 188, 160), (160, 188, 404), (350, 128, 127), (372, 132, 373), (373, 132, 131), (388, 144, 389), (389, 144, 143), (392, 148, 393), (393, 148, 147), (400, 160, 401), (401, 160, 159), (404, 188, 405), (401, 159, 351), (159, 405, 351), (393, 147, 351), (350, 127, 351), (147, 401, 351), (389, 143, 351), (143, 393, 351), (373, 131, 351), (131, 389, 351), (127, 373, 351), (405, 188, 187), (351, 405, 187), (10, 280, 12), (12, 280, 281), (54, 300, 57), (57, 300, 301), (74, 332, 77), (77, 332, 333), (106, 344, 109), (109, 344, 345), (194, 440, 197), (197, 440, 441), (222, 468, 225), (225, 468, 469), (250, 497, 253), (253, 497, 498), (114, 416, 117), (117, 416, 417), (16, 284, 18), (18, 284, 285), (58, 316, 61), (61, 316, 317), (90, 340, 93), (93, 340, 341), (118, 420, 121), (121, 420, 421), (202, 452, 205), (205, 452, 453), (234, 484, 237), (237, 484, 485), (266, 503, 269), (269, 503, 504), (22, 276, 24), (24, 276, 277), (50, 304, 53), (53, 304, 305), (78, 328, 81), (81, 328, 329), (102, 398, 105), (105, 398, 399), (150, 432, 153), (153, 432, 433), (214, 460, 217), (217, 460, 461), (242, 509, 245), (245, 509, 510), (28, 288, 30), (30, 288, 289), (62, 312, 65), (65, 312, 313), (86, 348, 89), (89, 348, 349), (122, 412, 125), (125, 412, 413), (198, 444, 201), (201, 444, 445), (226, 480, 229), (229, 480, 481), (262, 515, 265), (265, 515, 516), (34, 272, 36), (36, 272, 273), (46, 308, 49), (49, 308, 309), (82, 336, 85), (85, 336, 337), (110, 408, 113), (113, 408, 409), (190, 436, 193), (193, 436, 437), (218, 464, 221), (221, 464, 465), (246, 521, 249), (249, 521, 522), (40, 292, 42), (42, 292, 293), (66, 320, 69), (69, 320, 321), (94, 386, 97), (97, 386, 387), (138, 424, 141), (141, 424, 425), (206, 448, 209), (209, 448, 449), (230, 476, 233), (233, 476, 477), (258, 527, 261), (261, 527, 528), (44, 530, 45), (45, 530, 531)])
me_dungeonwallwithwindow_001.polygons.foreach_set('use_smooth', [True] * 1136)
_uv = me_dungeonwallwithwindow_001.uv_layers.new(name='UVMap')
_uv.uv.foreach_set('vector', [0.9238, 0.5, 0.9238, 0.5, 0.9238, 0.5, 0.9238, 0.5, 0.9238, 0.5, 0.9238, 0.5, 0.8965, 0.5, 0.8965, 0.5, 0.8965, 0.5, 0.8965, 0.5, 0.8965, 0.5, 0.8965, 0.5, 0.8965, 0.5, 0.8965, 0.5, 0.8965, 0.5, 0.8965, 0.5, 0.8965, 0.5, 0.8965, 0.5, 0.9238, 0.5, 0.9238, 0.5, 0.9238, 0.5, 0.9238, 0.5, 0.9238, 0.5, 0.9238, 0.5, 0.8965, 0.5, 0.8965, 0.5, 0.8965, 0.5, 0.8965, 0.5, 0.8965, 0.5, 0.8965, 0.5, 0.8965, 0.5, 0.8965, 0.5, 0.8965, 0.5, 0.8965, 0.5, 0.8965, 0.5, 0.8965, 0.5, 0.9238, 0.5, 0.9238, 0.5, 0.9238, 0.5, 0.9238, 0.5, 0.9238, 0.5, 0.9238, 0.5, 0.8965, 0.5, 0.8965, 0.5, 0.8965, 0.5, 0.8965, 0.5, 0.8965, 0.5, 0.8965, 0.5, 0.8965, 0.5, 0.8965, 0.5, 0.8965, 0.5, 0.8965, 0.5, 0.8965, 0.5, 0.8965, 0.5, 0.9238, 0.5, 0.9238, 0.5, 0.9238, 0.5, 0.9238, 0.5, 0.9238, 0.5, 0.9238, 0.5, 0.8965, 0.5, 0.8965, 0.5, 0.8965, 0.5, 0.8965, 0.5, 0.8965, 0.5, 0.8965, 0.5, 0.8965, 0.5, 0.8965, 0.5, 0.8965, 0.5, 0.8965, 0.5, 0.8965, 0.5, 0.8965, 0.5, 0.9238, 0.5, 0.9238, 0.5, 0.9238, 0.5, 0.9238, 0.5, 0.9238, 0.5, 0.9238, 0.5, 0.8965, 0.5, 0.8965, 0.5, 0.8965, 0.5, 0.8965, 0.5, 0.8965, 0.5, 0.8965, 0.5, 0.8965, 0.5, 0.8965, 0.5, 0.8965, 0.5, 0.8965, 0.5, 0.8965, 0.5, 0.8965, 0.5, 0.9238, 0.5, 0.9238, 0.5, 0.9238, 0.5, 0.9238, 0.5, 0.9238, 0.5, 0.9238, 0.5, 0.8965, 0.5, 0.8965, 0.5, 0.8965, 0.5, 0.8965, 0.5, 0.8965, 0.5, 0.8965, 0.5, 0.8965, 0.5, 0.8965, 0.5, 0.8965, 0.5, 0.8965, 0.5, 0.8965, 0.5, 0.8965, 0.5, 0.9238, 0.5, 0.9238, 0.5, 0.9238, 0.5, 0.9238, 0.5, 0.9238, 0.5, 0.9238, 0.5, 0.8965, 0.5, 0.8965, 0.5, 0.8965, 0.5, 0.8965, 0.5, 0.8965, 0.5, 0.8965, 0.5, 0.8965, 0.5, 0.8965, 0.5, 0.8965, 0.5, 0.8965, 0.5, 0.8965, 0.5, 0.8965, 0.5, 0.9238, 0.5, 0.9238, 0.5, 0.9238, 0.5, 0.9238, 0.5, 0.9238, 0.5, 0.9238, 0.5, 0.8965, 0.5, 0.8965, 0.5, 0.8965, 0.5, 0.8965, 0.5, 0.8965, 0.5, 0.8965, 0.5, 0.8965, 0.5, 0.8965, 0.5, 0.8965, 0.5, 0.8965, 0.5, 0.8965, 0.5, 0.8965, 0.5, 0.8965, 0.5, 0.8965, 0.5, 0.8965, 0.5, 0.8965, 0.5, 0.8965, 0.5, 0.8965, 0.5, 0.8965, 0.5, 0.8965, 0.5, 0.8965, 0.5, 0.8965, 0.5, 0.8965, 0.5, 0.8965, 0.5, 0.8965, 0.5, 0.8965, 0.5, 0.8965, 0.5, 0.8965, 0.5, 0.8965, 0.5, 0.8965, 0.5, 0.8965, 0.5, 0.8965, 0.5, 0.8965, 0.5, 0.8965, 0.5, 0.8965, 0.5, 0.8965, 0.5, 0.8965, 0.5, 0.8965, 0.5, 0.8965, 0.5, 0.8965, 0.5, 0.8965, 0.5, 0.8965, 0.5, 0.8965, 0.5, 0.8965, 0.5, 0.8965, 0.5, 0.8965, 0.5, 0.8965, 0.5, 0.8965, 0.5, 0.8965, 0.5, 0.8965, 0.5, 0.8965, 0.5, 0.8965, 0.5, 0.8965, 0.5, 0.8965, 0.5, 0.8965, 0.5, 0.8965, 0.5, 0.8965, 0.5, 0.8965, 0.5, 0.8965, 0.5, 0.8965, 0.5, 0.8965, 0.5, 0.8965, 0.5, 0.8965, 0.5, 0.8965, 0.5, 0.8965, 0.5, 0.8965, 0.5, 0.8965, 0.5, 0.8965, 0.5, 0.8965, 0.5, 0.8965, 0.5, 0.8965, 0.5, 0.8965, 0.5, 0.8965, 0.5, 0.8965, 0.5, 0.8965, 0.5, 0.8965, 0.5, 0.8965, 0.5, 0.8965, 0.5, 0.8965, 0.5, 0.8965, 0.5, 0.8965, 0.5, 0.8965, 0.5, 0.8965, 0.5, 0.8965, 0.5, 0.8965, 0.5, 0.8965, 0.5, 0.8965, 0.5, 0.8965, 0.5, 0.8965, 0.5, 0.8965, 0.5, 0.8965, 0.5, 0.8965, 0.5, 0.8965, 0.5, 0.8965, 0.5, 0.8965, 0.5, 0.8965, 0.5, 0.8965, 0.5, 0.8965, 0.5, 0.8965, 0.5, 0.8965, 0.5, 0.8965, 0.5, 0.8965, 0.5, 0.9941, 0.5, 0.9941, 0.5, 0.9941, 0.5, 0.9941, 0.5, 0.9941, 0.5, 0.9941, 0.5, 0.8965, 0.5, 0.8965, 0.5, 0.8965, 0.5, 0.8965, 0.5, 0.8965, 0.5, 0.8965, 0.5, 0.8965, 0.5, 0.8965, 0.5, 0.8965, 0.5, 0.8965, 0.5, 0.8965, 0.5, 0.8965, 0.5, 0.877, 0.5, 0.877, 0.5, 0.877, 0.5, 0.877, 0.5, 0.877, 0.5, 0.877, 0.5, 0.877, 0.5, 0.877, 0.5, 0.877, 0.5, 0.877, 0.5, 0.877, 0.5, 0.877, 0.5, 0.8965, 0.5, 0.8965, 0.5, 0.8965, 0.5, 0.8965, 0.5, 0.8965, 0.5, 0.8965, 0.5, 0.8965, 0.5, 0.8965, 0.5, 0.8965, 0.5, 0.8965, 0.5, 0.8965, 0.5, 0.8965, 0.5, 0.877, 0.5, 0.877, 0.5, 0.877, 0.5, 0.877, 0.5, 0.877, 0.5, 0.877, 0.5, 0.877, 0.5, 0.877, 0.5, 0.877, 0.5, 0.877, 0.5, 0.877, 0.5, 0.877, 0.5, 0.8965, 0.5, 0.8965, 0.5, 0.8965, 0.5, 0.8965, 0.5, 0.8965, 0.5, 0.8965, 0.5, 0.9238, 0.5, 0.9238, 0.5, 0.9238, 0.5, 0.9238, 0.5, 0.9238, 0.5, 0.9238, 0.5, 0.877, 0.5, 0.877, 0.5, 0.877, 0.5, 0.877, 0.5, 0.877, 0.5, 0.877, 0.5, 0.9238, 0.5, 0.9238, 0.5, 0.9238, 0.5, 0.9238, 0.5, 0.9238, 0.5, 0.9238, 0.5, 0.9238, 0.5, 0.9238, 0.5, 0.9238, 0.5, 0.9238, 0.5, 0.9238, 0.5, 0.9238, 0.5, 0.9238, 0.5, 0.9238, 0.5, 0.9238, 0.5, 0.9238, 0.5, 0.9238, 0.5, 0.9238, 0.5, 0.9238, 0.5, 0.9238, 0.5, 0.9238, 0.5, 0.9238, 0.5, 0.9238, 0.5, 0.9238, 0.5, 0.9238, 0.5, 0.9238, 0.5, 0.9238, 0.5, 0.9238, 0.5, 0.9238, 0.5, 0.9238, 0.5, 0.8965, 0.5, 0.8965, 0.5, 0.8965, 0.5, 0.8965, 0.5, 0.8965, 0.5, 0.8965, 0.5, 0.9238, 0.5, 0.9238, 0.5, 0.9238, 0.5, 0.9238, 0.5, 0.9238, 0.5, 0.9238, 0.5, 0.8965, 0.5, 0.8965, 0.5, 0.8965, 0.5, 0.8965, 0.5, 0.8965, 0.5, 0.8965, 0.5, 0.8965, 0.5, 0.8965, 0.5, 0.8965, 0.5, 0.8965, 0.5, 0.8965, 0.5, 0.8965, 0.5, 0.8965, 0.5, 0.8965, 0.5, 0.8965, 0.5, 0.8965, 0.5, 0.8965, 0.5, 0.8965, 0.5, 0.8965, 0.5, 0.8965, 0.5, 0.8965, 0.5, 0.8965, 0.5, 0.8965, 0.5, 0.8965, 0.5, 0.8965, 0.5, 0.8965, 0.5, 0.8965, 0.5, 0.8965, 0.5, 0.8965, 0.5, 0.8965, 0.5, 0.8965, 0.5, 0.8965, 0.5, 0.8965, 0.5, 0.8965, 0.5, 0.8965, 0.5, 0.8965, 0.5, 0.8965, 0.5, 0.8965, 0.5, 0.8965, 0.5, 0.8965, 0.5, 0.8965, 0.5, 0.8965, 0.5, 0.8965, 0.5, 0.8965, 0.5, 0.8965, 0.5, 0.8965, 0.5, 0.8965, 0.5, 0.8965, 0.5, 0.8965, 0.5, 0.8965, 0.5, 0.8965, 0.5, 0.8965, 0.5, 0.8965, 0.5, 0.8965, 0.5, 0.8965, 0.5, 0.8965, 0.5, 0.8965, 0.5, 0.8965, 0.5, 0.8965, 0.5, 0.8965, 0.5, 0.8965, 0.5, 0.8965, 0.5, 0.8965, 0.5, 0.8965, 0.5, 0.8965, 0.5, 0.8965, 0.5, 0.8965, 0.5, 0.8965, 0.5, 0.8965, 0.5, 0.8965, 0.5, 0.8965, 0.5, 0.8965, 0.5, 0.8965, 0.5, 0.8965, 0.5, 0.8965, 0.5, 0.8965, 0.5, 0.8965, 0.5, 0.8965, 0.5, 0.8965, 0.5, 0.8965, 0.5, 0.8965, 0.5, 0.8965, 0.5, 0.8965, 0.5, 0.8965, 0.5, 0.8965, 0.5, 0.8965, 0.5, 0.8965, 0.5, 0.8965, 0.5, 0.8965, 0.5, 0.8965, 0.5, 0.8965, 0.5, 0.8965, 0.5, 0.8965, 0.5, 0.8965, 0.5, 0.8965, 0.5, 0.8965, 0.5, 0.8965, 0.5, 0.8965, 0.5, 0.8965, 0.5, 0.8965, 0.5, 0.8965, 0.5, 0.8965, 0.5, 0.8965, 0.5, 0.8965, 0.5, 0.8965, 0.5, 0.8965, 0.5, 0.8965, 0.5, 0.8965, 0.5, 0.8965, 0.5, 0.8965, 0.5, 0.8965, 0.5, 0.8965, 0.5, 0.8965, 0.5, 0.8965, 0.5, 0.8965, 0.5, 0.8965, 0.5, 0.8965, 0.5, 0.8965, 0.5, 0.8965, 0.5, 0.8965, 0.5, 0.8965, 0.5, 0.8965, 0.5, 0.8965, 0.5, 0.8965, 0.5, 0.8965, 0.5, 0.8965, 0.5, 0.8965, 0.5, 0.8965, 0.5, 0.8965, 0.5, 0.8965, 0.5, 0.8965, 0.5, 0.8965, 0.5, 0.8965, 0.5, 0.8965, 0.5, 0.8965, 0.5, 0.8965, 0.5, 0.8965, 0.5, 0.8965, 0.5, 0.8965, 0.5, 0.8965, 0.5, 0.8965, 0.5, 0.8965, 0.5, 0.8965, 0.5, 0.8965, 0.5, 0.8965, 0.5, 0.8965, 0.5, 0.8965, 0.5, 0.8965, 0.5, 0.8965, 0.5, 0.8965, 0.5, 0.8965, 0.5, 0.8965, 0.5, 0.8965, 0.5, 0.8965, 0.5, 0.8965, 0.5, 0.8965, 0.5, 0.8965, 0.5, 0.8965, 0.5, 0.8965, 0.5, 0.8965, 0.5, 0.8965, 0.5, 0.8965, 0.5, 0.8965, 0.5, 0.8965, 0.5, 0.8965, 0.5, 0.8965, 0.5, 0.8965, 0.5, 0.8965, 0.5, 0.8965, 0.5, 0.8965, 0.5, 0.8965, 0.5, 0.8965, 0.5, 0.8965, 0.5, 0.8965, 0.5, 0.8965, 0.5, 0.8965, 0.5, 0.8965, 0.5, 0.8965, 0.5, 0.8965, 0.5, 0.8965, 0.5, 0.8965, 0.5, 0.8965, 0.5, 0.8965, 0.5, 0.8965, 0.5, 0.8965, 0.5, 0.8965, 0.5, 0.8965, 0.5, 0.8965, 0.5, 0.8965, 0.5, 0.8965, 0.5, 0.8965, 0.5, 0.8965, 0.5, 0.8965, 0.5, 0.8965, 0.5, 0.8965, 0.5, 0.8965, 0.5, 0.8965, 0.5, 0.8965, 0.5, 0.8965, 0.5, 0.8965, 0.5, 0.8965, 0.5, 0.8965, 0.5, 0.8965, 0.5, 0.8965, 0.5, 0.8965, 0.5, 0.8965, 0.5, 0.8965, 0.5, 0.8965, 0.5, 0.8965, 0.5, 0.8965, 0.5, 0.8965, 0.5, 0.8965, 0.5, 0.8965, 0.5, 0.8965, 0.5, 0.8965, 0.5, 0.8965, 0.5, 0.8965, 0.5, 0.8965, 0.5, 0.8965, 0.5, 0.8965, 0.5, 0.8965, 0.5, 0.8965, 0.5, 0.8965, 0.5, 0.8965, 0.5, 0.8965, 0.5, 0.8965, 0.5, 0.8965, 0.5, 0.8965, 0.5, 0.8965, 0.5, 0.8965, 0.5, 0.8965, 0.5, 0.8965, 0.5, 0.8965, 0.5, 0.8965, 0.5, 0.8965, 0.5, 0.8965, 0.5, 0.8965, 0.5, 0.8965, 0.5, 0.8965, 0.5, 0.8965, 0.5, 0.9238, 0.5, 0.9238, 0.5, 0.9238, 0.5, 0.9238, 0.5, 0.9238, 0.5, 0.9238, 0.5, 0.9238, 0.5, 0.9238, 0.5, 0.9238, 0.5, 0.9238, 0.5, 0.9238, 0.5, 0.9238, 0.5, 0.9238, 0.5, 0.9238, 0.5, 0.9238, 0.5, 0.9238, 0.5, 0.9238, 0.5, 0.9238, 0.5, 0.9238, 0.5, 0.9238, 0.5, 0.9238, 0.5, 0.9238, 0.5, 0.9238, 0.5, 0.9238, 0.5, 0.9238, 0.5, 0.9238, 0.5, 0.9238, 0.5, 0.9238, 0.5, 0.9238, 0.5, 0.9238, 0.5, 0.9238, 0.5, 0.9238, 0.5, 0.9238, 0.5, 0.9238, 0.5, 0.9238, 0.5, 0.9238, 0.5, 0.877, 0.5, 0.877, 0.5, 0.877, 0.5, 0.877, 0.5, 0.877, 0.5, 0.877, 0.5, 0.8965, 0.5, 0.8965, 0.5, 0.8965, 0.5, 0.8965, 0.5, 0.8965, 0.5, 0.8965, 0.5, 0.9238, 0.5, 0.9238, 0.5, 0.9238, 0.5, 0.9238, 0.5, 0.9238, 0.5, 0.9238, 0.5, 0.8965, 0.5, 0.8965, 0.5, 0.8965, 0.5, 0.8965, 0.5, 0.8965, 0.5, 0.8965, 0.5, 0.877, 0.5, 0.877, 0.5, 0.877, 0.5, 0.877, 0.5, 0.877, 0.5, 0.877, 0.5, 0.877, 0.5, 0.877, 0.5, 0.877, 0.5, 0.877, 0.5, 0.877, 0.5, 0.877, 0.5, 0.8965, 0.5, 0.8965, 0.5, 0.8965, 0.5, 0.8965, 0.5, 0.8965, 0.5, 0.8965, 0.5, 0.877, 0.5, 0.877, 0.5, 0.877, 0.5, 0.877, 0.5, 0.877, 0.5, 0.877, 0.5, 0.877, 0.5, 0.877, 0.5, 0.877, 0.5, 0.877, 0.5, 0.877, 0.5, 0.877, 0.5, 0.8965, 0.5, 0.8965, 0.5, 0.8965, 0.5, 0.8965, 0.5, 0.8965, 0.5, 0.8965, 0.5, 0.8965, 0.5, 0.8965, 0.5, 0.8965, 0.5, 0.8965, 0.5, 0.8965, 0.5, 0.8965, 0.5, 0.9941, 0.5, 0.9941, 0.5, 0.9941, 0.5, 0.9941, 0.5, 0.9941, 0.5, 0.9941, 0.5, 0.8965, 0.5, 0.8965, 0.5, 0.8965, 0.5, 0.8965, 0.5, 0.8965, 0.5, 0.8965, 0.5, 0.8965, 0.5, 0.8965, 0.5, 0.8965, 0.5, 0.8965, 0.5, 0.8965, 0.5, 0.8965, 0.5, 0.8965, 0.5, 0.8965, 0.5, 0.8965, 0.5, 0.8965, 0.5, 0.8965, 0.5, 0.8965, 0.5, 0.8965, 0.5, 0.8965, 0.5, 0.8965, 0.5, 0.8965, 0.5, 0.8965, 0.5, 0.8965, 0.5, 0.8965, 0.5, 0.8965, 0.5, 0.8965, 0.5, 0.8965, 0.5, 0.8965, 0.5, 0.8965, 0.5, 0.8965, 0.5, 0.8965, 0.5, 0.8965, 0.5, 0.8965, 0.5, 0.8965, 0.5, 0.8965, 0.5, 0.8965, 0.5, 0.8965, 0.5, 0.8965, 0.5, 0.8965, 0.5, 0.8965, 0.5, 0.8965, 0.5, 0.8965, 0.5, 0.8965, 0.5, 0.8965, 0.5, 0.8965, 0.5, 0.8965, 0.5, 0.8965, 0.5, 0.8965, 0.5, 0.8965, 0.5, 0.8965, 0.5, 0.8965, 0.5, 0.8965, 0.5, 0.8965, 0.5, 0.8965, 0.5, 0.8965, 0.5, 0.8965, 0.5, 0.8965, 0.5, 0.8965, 0.5, 0.8965, 0.5, 0.8965, 0.5, 0.8965, 0.5, 0.8965, 0.5, 0.8965, 0.5, 0.8965, 0.5, 0.8965, 0.5, 0.8965, 0.5, 0.8965, 0.5, 0.8965, 0.5, 0.8965, 0.5, 0.8965, 0.5, 0.8965, 0.5, 0.8965, 0.5, 0.8965, 0.5, 0.8965, 0.5, 0.8965, 0.5, 0.8965, 0.5, 0.8965, 0.5, 0.8965, 0.5, 0.8965, 0.5, 0.8965, 0.5, 0.8965, 0.5, 0.8965, 0.5, 0.8965, 0.5, 0.8965, 0.5, 0.8965, 0.5, 0.8965, 0.5, 0.8965, 0.5, 0.8965, 0.5, 0.8965, 0.5, 0.8965, 0.5, 0.8965, 0.5, 0.8965, 0.5, 0.8965, 0.5, 0.8965, 0.5, 0.8965, 0.5, 0.8965, 0.5, 0.8965, 0.5, 0.8965, 0.5, 0.8965, 0.5, 0.8965, 0.5, 0.8965, 0.5, 0.9238, 0.5, 0.9238, 0.5, 0.9238, 0.5, 0.9238, 0.5, 0.9238, 0.5, 0.9238, 0.5, 0.8965, 0.5, 0.8965, 0.5, 0.8965, 0.5, 0.8965, 0.5, 0.8965, 0.5, 0.8965, 0.5, 0.8965, 0.5, 0.8965, 0.5, 0.8965, 0.5, 0.8965, 0.5, 0.8965, 0.5, 0.8965, 0.5, 0.9238, 0.5, 0.9238, 0.5, 0.9238, 0.5, 0.9238, 0.5, 0.9238, 0.5, 0.9238, 0.5, 0.8965, 0.5, 0.8965, 0.5, 0.8965, 0.5, 0.8965, 0.5, 0.8965, 0.5, 0.8965, 0.5, 0.8965, 0.5, 0.8965, 0.5, 0.8965, 0.5, 0.8965, 0.5, 0.8965, 0.5, 0.8965, 0.5, 0.9238, 0.5, 0.9238, 0.5, 0.9238, 0.5, 0.9238, 0.5, 0.9238, 0.5, 0.9238, 0.5, 0.8965, 0.5, 0.8965, 0.5, 0.8965, 0.5, 0.8965, 0.5, 0.8965, 0.5, 0.8965, 0.5, 0.8965, 0.5, 0.8965, 0.5, 0.8965, 0.5, 0.8965, 0.5, 0.8965, 0.5, 0.8965, 0.5, 0.9238, 0.5, 0.9238, 0.5, 0.9238, 0.5, 0.9238, 0.5, 0.9238, 0.5, 0.9238, 0.5, 0.8965, 0.5, 0.8965, 0.5, 0.8965, 0.5, 0.8965, 0.5, 0.8965, 0.5, 0.8965, 0.5, 0.8965, 0.5, 0.8965, 0.5, 0.8965, 0.5, 0.8965, 0.5, 0.8965, 0.5, 0.8965, 0.5, 0.9238, 0.5, 0.9238, 0.5, 0.9238, 0.5, 0.9238, 0.5, 0.9238, 0.5, 0.9238, 0.5, 0.8965, 0.5, 0.8965, 0.5, 0.8965, 0.5, 0.8965, 0.5, 0.8965, 0.5, 0.8965, 0.5, 0.8965, 0.5, 0.8965, 0.5, 0.8965, 0.5, 0.8965, 0.5, 0.8965, 0.5, 0.8965, 0.5, 0.9238, 0.5, 0.9238, 0.5, 0.9238, 0.5, 0.9238, 0.5, 0.9238, 0.5, 0.9238, 0.5, 0.8965, 0.5, 0.8965, 0.5, 0.8965, 0.5, 0.8965, 0.5, 0.8965, 0.5, 0.8965, 0.5, 0.8965, 0.5, 0.8965, 0.5, 0.8965, 0.5, 0.8965, 0.5, 0.8965, 0.5, 0.8965, 0.5, 0.9238, 0.5, 0.9238, 0.5, 0.9238, 0.5, 0.9238, 0.5, 0.9238, 0.5, 0.9238, 0.5, 0.8965, 0.5, 0.8965, 0.5, 0.8965, 0.5, 0.8965, 0.5, 0.8965, 0.5, 0.8965, 0.5, 0.8965, 0.5, 0.8965, 0.5, 0.8965, 0.5, 0.8965, 0.5, 0.8965, 0.5, 0.8965, 0.5, 0.9238, 0.5, 0.9238, 0.5, 0.9238, 0.5, 0.9238, 0.5, 0.9238, 0.5, 0.9238, 0.5, 0.8965, 0.5, 0.8965, 0.5, 0.8965, 0.5, 0.8965, 0.5, 0.8965, 0.5, 0.8965, 0.5, 0.8965, 0.5, 0.8965, 0.5, 0.8965, 0.5, 0.8965, 0.5, 0.8965, 0.5, 0.8965, 0.5, 0.8965, 0.5, 0.8965, 0.5, 0.8965, 0.5, 0.8965, 0.5, 0.8965, 0.5, 0.8965, 0.5, 0.8965, 0.5, 0.8965, 0.5, 0.8965, 0.5, 0.8965, 0.5, 0.8965, 0.5, 0.8965, 0.5, 0.8965, 0.5, 0.8965, 0.5, 0.8965, 0.5, 0.8965, 0.5, 0.8965, 0.5, 0.8965, 0.5, 0.8965, 0.5, 0.8965, 0.5, 0.8965, 0.5, 0.8965, 0.5, 0.8965, 0.5, 0.8965, 0.5, 0.8965, 0.5, 0.8965, 0.5, 0.8965, 0.5, 0.8965, 0.5, 0.8965, 0.5, 0.8965, 0.5, 0.8965, 0.5, 0.8965, 0.5, 0.8965, 0.5, 0.8965, 0.5, 0.8965, 0.5, 0.8965, 0.5, 0.8965, 0.5, 0.8965, 0.5, 0.8965, 0.5, 0.8965, 0.5, 0.8965, 0.5, 0.8965, 0.5, 0.8965, 0.5, 0.8965, 0.5, 0.8965, 0.5, 0.8965, 0.5, 0.8965, 0.5, 0.8965, 0.5, 0.8965, 0.5, 0.8965, 0.5, 0.8965, 0.5, 0.8965, 0.5, 0.8965, 0.5, 0.8965, 0.5, 0.8965, 0.5, 0.8965, 0.5, 0.8965, 0.5, 0.8965, 0.5, 0.8965, 0.5, 0.8965, 0.5, 0.8965, 0.5, 0.8965, 0.5, 0.8965, 0.5, 0.8965, 0.5, 0.8965, 0.5, 0.8965, 0.5, 0.8965, 0.5, 0.8965, 0.5, 0.8965, 0.5, 0.8965, 0.5, 0.8965, 0.5, 0.8965, 0.5, 0.8965, 0.5, 0.8965, 0.5, 0.8965, 0.5, 0.8965, 0.5, 0.8965, 0.5, 0.8965, 0.5, 0.8965, 0.5, 0.8965, 0.5, 0.8965, 0.5, 0.8965, 0.5, 0.8965, 0.5, 0.8965, 0.5, 0.8965, 0.5, 0.8965, 0.5, 0.8965, 0.5, 0.8965, 0.5, 0.8965, 0.5, 0.8965, 0.5, 0.8965, 0.5, 0.8965, 0.5, 0.8965, 0.5, 0.8965, 0.5, 0.8965, 0.5, 0.8965, 0.5, 0.8965, 0.5, 0.8965, 0.5, 0.8965, 0.5, 0.8965, 0.5, 0.8965, 0.5, 0.8965, 0.5, 0.8965, 0.5, 0.8965, 0.5, 0.8965, 0.5, 0.8965, 0.5, 0.8965, 0.5, 0.8965, 0.5, 0.8965, 0.5, 0.8965, 0.5, 0.8965, 0.5, 0.8965, 0.5, 0.8965, 0.5, 0.8965, 0.5, 0.8965, 0.5, 0.8965, 0.5, 0.8965, 0.5, 0.8965, 0.5, 0.8965, 0.5, 0.8965, 0.5, 0.8965, 0.5, 0.8965, 0.5, 0.8965, 0.5, 0.8965, 0.5, 0.8965, 0.5, 0.8965, 0.5, 0.8965, 0.5, 0.8965, 0.5, 0.8965, 0.5, 0.8965, 0.5, 0.8965, 0.5, 0.8965, 0.5, 0.8965, 0.5, 0.8965, 0.5, 0.8965, 0.5, 0.8965, 0.5, 0.8965, 0.5, 0.8965, 0.5, 0.8965, 0.5, 0.8965, 0.5, 0.8965, 0.5, 0.8965, 0.5, 0.8965, 0.5, 0.8965, 0.5, 0.8965, 0.5, 0.8965, 0.5, 0.8965, 0.5, 0.8965, 0.5, 0.8965, 0.5, 0.8965, 0.5, 0.8965, 0.5, 0.8965, 0.5, 0.8965, 0.5, 0.8965, 0.5, 0.8965, 0.5, 0.8965, 0.5, 0.8965, 0.5, 0.8965, 0.5, 0.8965, 0.5, 0.8965, 0.5, 0.8965, 0.5, 0.8965, 0.5, 0.8965, 0.5, 0.8965, 0.5, 0.8965, 0.5, 0.8965, 0.5, 0.8965, 0.5, 0.8965, 0.5, 0.8965, 0.5, 0.8965, 0.5, 0.8965, 0.5, 0.8965, 0.5, 0.8965, 0.5, 0.8965, 0.5, 0.8965, 0.5, 0.8965, 0.5, 0.8965, 0.5, 0.8965, 0.5, 0.8965, 0.5, 0.8965, 0.5, 0.8965, 0.5, 0.8965, 0.5, 0.8965, 0.5, 0.8965, 0.5, 0.8965, 0.5, 0.8965, 0.5, 0.8965, 0.5, 0.8965, 0.5, 0.8965, 0.5, 0.8965, 0.5, 0.8965, 0.5, 0.8965, 0.5, 0.8965, 0.5, 0.8965, 0.5, 0.8965, 0.5, 0.8965, 0.5, 0.8965, 0.5, 0.8965, 0.5, 0.8965, 0.5, 0.8965, 0.5, 0.8965, 0.5, 0.8965, 0.5, 0.8965, 0.5, 0.8965, 0.5, 0.8965, 0.5, 0.8965, 0.5, 0.8965, 0.5, 0.8965, 0.5, 0.8965, 0.5, 0.8965, 0.5, 0.8965, 0.5, 0.8965, 0.5, 0.8965, 0.5, 0.8965, 0.5, 0.8965, 0.5, 0.8965, 0.5, 0.8965, 0.5, 0.8965, 0.5, 0.8965, 0.5, 0.8965, 0.5, 0.8965, 0.5, 0.8965, 0.5, 0.8965, 0.5, 0.8965, 0.5, 0.8965, 0.5, 0.8965, 0.5, 0.8965, 0.5, 0.8965, 0.5, 0.8965, 0.5, 0.8965, 0.5, 0.8965, 0.5, 0.8965, 0.5, 0.8965, 0.5, 0.8965, 0.5, 0.8965, 0.5, 0.8965, 0.5, 0.8965, 0.5, 0.8965, 0.5, 0.8965, 0.5, 0.8965, 0.5, 0.8965, 0.5, 0.8965, 0.5, 0.8965, 0.5, 0.8965, 0.5, 0.8965, 0.5, 0.8965, 0.5, 0.8965, 0.5, 0.8965, 0.5, 0.8965, 0.5, 0.8965, 0.5, 0.8965, 0.5, 0.8965, 0.5, 0.8965, 0.5, 0.8965, 0.5, 0.8965, 0.5, 0.8965, 0.5, 0.8965, 0.5, 0.8965, 0.5, 0.8965, 0.5, 0.8965, 0.5, 0.8965, 0.5, 0.8965, 0.5, 0.8965, 0.5, 0.8965, 0.5, 0.8965, 0.5, 0.8965, 0.5, 0.8965, 0.5, 0.8965, 0.5, 0.8965, 0.5, 0.8965, 0.5, 0.8965, 0.5, 0.8965, 0.5, 0.8965, 0.5, 0.8965, 0.5, 0.8965, 0.5, 0.8965, 0.5, 0.8965, 0.5, 0.8965, 0.5, 0.8965, 0.5, 0.8965, 0.5, 0.8965, 0.5, 0.8965, 0.5, 0.8965, 0.5, 0.8965, 0.5, 0.8965, 0.5, 0.8965, 0.5, 0.8965, 0.5, 0.8965, 0.5, 0.9238, 0.5, 0.9238, 0.5, 0.9238, 0.5, 0.9238, 0.5, 0.9238, 0.5, 0.9238, 0.5, 0.9238, 0.5, 0.9238, 0.5, 0.9238, 0.5, 0.9238, 0.5, 0.9238, 0.5, 0.9238, 0.5, 0.9238, 0.5, 0.9238, 0.5, 0.9238, 0.5, 0.9238, 0.5, 0.9238, 0.5, 0.9238, 0.5, 0.9238, 0.5, 0.9238, 0.5, 0.9238, 0.5, 0.9238, 0.5, 0.9238, 0.5, 0.9238, 0.5, 0.9238, 0.5, 0.9238, 0.5, 0.9238, 0.5, 0.9238, 0.5, 0.9238, 0.5, 0.9238, 0.5, 0.9238, 0.5, 0.9238, 0.5, 0.9238, 0.5, 0.9238, 0.5, 0.9238, 0.5, 0.9238, 0.5, 0.9238, 0.5, 0.9238, 0.5, 0.9238, 0.5, 0.9238, 0.5, 0.9238, 0.5, 0.9238, 0.5, 0.9238, 0.5, 0.9238, 0.5, 0.9238, 0.5, 0.9238, 0.5, 0.9238, 0.5, 0.9238, 0.5, 0.9238, 0.5, 0.9238, 0.5, 0.9238, 0.5, 0.9238, 0.5, 0.9238, 0.5, 0.9238, 0.5, 0.9238, 0.5, 0.9238, 0.5, 0.9238, 0.5, 0.9238, 0.5, 0.9238, 0.5, 0.9238, 0.5, 0.9238, 0.5, 0.9238, 0.5, 0.9238, 0.5, 0.9238, 0.5, 0.9238, 0.5, 0.9238, 0.5, 0.9238, 0.5, 0.9238, 0.5, 0.9238, 0.5, 0.9238, 0.5, 0.9238, 0.5, 0.9238, 0.5, 0.9238, 0.5, 0.9238, 0.5, 0.9238, 0.5, 0.9238, 0.5, 0.9238, 0.5, 0.9238, 0.5, 0.9238, 0.5, 0.9238, 0.5, 0.9238, 0.5, 0.9238, 0.5, 0.9238, 0.5, 0.9238, 0.5, 0.9238, 0.5, 0.9238, 0.5, 0.9238, 0.5, 0.9238, 0.5, 0.9238, 0.5, 0.9238, 0.5, 0.9238, 0.5, 0.9238, 0.5, 0.9238, 0.5, 0.9238, 0.5, 0.9238, 0.5, 0.9238, 0.5, 0.9238, 0.5, 0.9238, 0.5, 0.9238, 0.5, 0.9238, 0.5, 0.9238, 0.5, 0.9238, 0.5, 0.9238, 0.5, 0.9238, 0.5, 0.9238, 0.5, 0.9238, 0.5, 0.9238, 0.5, 0.9238, 0.5, 0.9238, 0.5, 0.9238, 0.5, 0.9238, 0.5, 0.9238, 0.5, 0.9238, 0.5, 0.9238, 0.5, 0.9238, 0.5, 0.9238, 0.5, 0.9238, 0.5, 0.9238, 0.5, 0.9238, 0.5, 0.9238, 0.5, 0.9238, 0.5, 0.9238, 0.5, 0.9238, 0.5, 0.9238, 0.5, 0.9238, 0.5, 0.9238, 0.5, 0.9238, 0.5, 0.9238, 0.5, 0.9238, 0.5, 0.9238, 0.5, 0.9238, 0.5, 0.9238, 0.5, 0.9238, 0.5, 0.9238, 0.5, 0.9238, 0.5, 0.9238, 0.5, 0.9238, 0.5, 0.9238, 0.5, 0.9238, 0.5, 0.9238, 0.5, 0.9238, 0.5, 0.9238, 0.5, 0.9238, 0.5, 0.9238, 0.5, 0.9238, 0.5, 0.9238, 0.5, 0.9238, 0.5, 0.9238, 0.5, 0.9238, 0.5, 0.9238, 0.5, 0.9238, 0.5, 0.9238, 0.5, 0.9238, 0.5, 0.9238, 0.5, 0.9238, 0.5, 0.9238, 0.5, 0.9238, 0.5, 0.9238, 0.5, 0.9238, 0.5, 0.9238, 0.5, 0.9238, 0.5, 0.9238, 0.5, 0.9238, 0.5, 0.9238, 0.5, 0.9238, 0.5, 0.9238, 0.5, 0.9238, 0.5, 0.9238, 0.5, 0.9238, 0.5, 0.9238, 0.5, 0.9238, 0.5, 0.9238, 0.5, 0.9238, 0.5, 0.9238, 0.5, 0.9238, 0.5, 0.9238, 0.5, 0.9238, 0.5, 0.9238, 0.5, 0.9238, 0.5, 0.9238, 0.5, 0.9238, 0.5, 0.9238, 0.5, 0.9238, 0.5, 0.9238, 0.5, 0.9238, 0.5, 0.9238, 0.5, 0.9238, 0.5, 0.9238, 0.5, 0.9238, 0.5, 0.9238, 0.5, 0.9238, 0.5, 0.9238, 0.5, 0.9238, 0.5, 0.9238, 0.5, 0.9238, 0.5, 0.9238, 0.5, 0.9238, 0.5, 0.9238, 0.5, 0.9238, 0.5, 0.9238, 0.5, 0.9238, 0.5, 0.9238, 0.5, 0.9238, 0.5, 0.9238, 0.5, 0.9238, 0.5, 0.9238, 0.5, 0.9238, 0.5, 0.9238, 0.5, 0.9238, 0.5, 0.9238, 0.5, 0.9238, 0.5, 0.9238, 0.5, 0.9238, 0.5, 0.9238, 0.5, 0.9238, 0.5, 0.9238, 0.5, 0.9238, 0.5, 0.9238, 0.5, 0.9238, 0.5, 0.9238, 0.5, 0.9238, 0.5, 0.9238, 0.5, 0.9238, 0.5, 0.9238, 0.5, 0.9238, 0.5, 0.9238, 0.5, 0.9238, 0.5, 0.9238, 0.5, 0.9238, 0.5, 0.9238, 0.5, 0.9238, 0.5, 0.9238, 0.5, 0.9238, 0.5, 0.9238, 0.5, 0.9238, 0.5, 0.9238, 0.5, 0.9238, 0.5, 0.9238, 0.5, 0.9238, 0.5, 0.9238, 0.5, 0.9238, 0.5, 0.9238, 0.5, 0.9238, 0.5, 0.9238, 0.5, 0.9238, 0.5, 0.9238, 0.5, 0.9238, 0.5, 0.9238, 0.5, 0.9238, 0.5, 0.9238, 0.5, 0.9238, 0.5, 0.9238, 0.5, 0.9238, 0.5, 0.9238, 0.5, 0.9238, 0.5, 0.9238, 0.5, 0.9238, 0.5, 0.9238, 0.5, 0.9238, 0.5, 0.9238, 0.5, 0.9238, 0.5, 0.9238, 0.5, 0.9238, 0.5, 0.9238, 0.5, 0.9238, 0.5, 0.9238, 0.5, 0.9238, 0.5, 0.9238, 0.5, 0.9238, 0.5, 0.9238, 0.5, 0.9238, 0.5, 0.9238, 0.5, 0.9238, 0.5, 0.9238, 0.5, 0.9238, 0.5, 0.9238, 0.5, 0.9238, 0.5, 0.9238, 0.5, 0.9238, 0.5, 0.9238, 0.5, 0.9238, 0.5, 0.9238, 0.5, 0.9238, 0.5, 0.9238, 0.5, 0.9238, 0.5, 0.9238, 0.5, 0.9238, 0.5, 0.9238, 0.5, 0.9238, 0.5, 0.9238, 0.5, 0.9238, 0.5, 0.9238, 0.5, 0.9238, 0.5, 0.9238, 0.5, 0.9238, 0.5, 0.9238, 0.5, 0.9238, 0.5, 0.9238, 0.5, 0.9238, 0.5, 0.9238, 0.5, 0.9238, 0.5, 0.9238, 0.5, 0.9238, 0.5, 0.9238, 0.5, 0.9238, 0.5, 0.9238, 0.5, 0.9238, 0.5, 0.9238, 0.5, 0.9238, 0.5, 0.9238, 0.5, 0.9238, 0.5, 0.9238, 0.5, 0.9238, 0.5, 0.9238, 0.5, 0.9238, 0.5, 0.9238, 0.5, 0.9238, 0.5, 0.9238, 0.5, 0.9238, 0.5, 0.9238, 0.5, 0.9238, 0.5, 0.9238, 0.5, 0.9238, 0.5, 0.9238, 0.5, 0.9238, 0.5, 0.9238, 0.5, 0.9238, 0.5, 0.9238, 0.5, 0.9238, 0.5, 0.9238, 0.5, 0.9238, 0.5, 0.9238, 0.5, 0.9238, 0.5, 0.9238, 0.5, 0.9238, 0.5, 0.9238, 0.5, 0.9238, 0.5, 0.9238, 0.5, 0.9238, 0.5, 0.9238, 0.5, 0.9238, 0.5, 0.9238, 0.5, 0.9238, 0.5, 0.9238, 0.5, 0.9238, 0.5, 0.9238, 0.5, 0.9238, 0.5, 0.9238, 0.5, 0.9238, 0.5, 0.9238, 0.5, 0.9238, 0.5, 0.9238, 0.5, 0.9238, 0.5, 0.9238, 0.5, 0.9238, 0.5, 0.9238, 0.5, 0.9238, 0.5, 0.9238, 0.5, 0.9238, 0.5, 0.9238, 0.5, 0.9238, 0.5, 0.9238, 0.5, 0.9238, 0.5, 0.9238, 0.5, 0.9238, 0.5, 0.9238, 0.5, 0.9238, 0.5, 0.9238, 0.5, 0.9238, 0.5, 0.9238, 0.5, 0.9238, 0.5, 0.9238, 0.5, 0.9238, 0.5, 0.9238, 0.5, 0.9238, 0.5, 0.9238, 0.5, 0.9238, 0.5, 0.9238, 0.5, 0.9238, 0.5, 0.9238, 0.5, 0.9238, 0.5, 0.9238, 0.5, 0.9238, 0.5, 0.9238, 0.5, 0.9238, 0.5, 0.9238, 0.5, 0.9238, 0.5, 0.9238, 0.5, 0.9238, 0.5, 0.9238, 0.5, 0.9238, 0.5, 0.9238, 0.5, 0.9238, 0.5, 0.9238, 0.5, 0.9238, 0.5, 0.9238, 0.5, 0.9238, 0.5, 0.9238, 0.5, 0.9238, 0.5, 0.9238, 0.5, 0.9238, 0.5, 0.9238, 0.5, 0.9238, 0.5, 0.9238, 0.5, 0.9238, 0.5, 0.9238, 0.5, 0.9238, 0.5, 0.9238, 0.5, 0.9238, 0.5, 0.9238, 0.5, 0.9238, 0.5, 0.9238, 0.5, 0.9238, 0.5, 0.9238, 0.5, 0.9238, 0.5, 0.9238, 0.5, 0.9238, 0.5, 0.9238, 0.5, 0.9238, 0.5, 0.9238, 0.5, 0.9238, 0.5, 0.9238, 0.5, 0.9238, 0.5, 0.9238, 0.5, 0.9238, 0.5, 0.9238, 0.5, 0.9238, 0.5, 0.9238, 0.5, 0.9238, 0.5, 0.9238, 0.5, 0.9238, 0.5, 0.9238, 0.5, 0.9238, 0.5, 0.9238, 0.5, 0.9238, 0.5, 0.9238, 0.5, 0.9238, 0.5, 0.9238, 0.5, 0.9238, 0.5, 0.9238, 0.5, 0.9238, 0.5, 0.9238, 0.5, 0.9238, 0.5, 0.9238, 0.5, 0.9238, 0.5, 0.9238, 0.5, 0.9238, 0.5, 0.9238, 0.5, 0.9238, 0.5, 0.9238, 0.5, 0.9238, 0.5, 0.9238, 0.5, 0.9238, 0.5, 0.9238, 0.5, 0.9238, 0.5, 0.9238, 0.5, 0.9238, 0.5, 0.9238, 0.5, 0.9238, 0.5, 0.9238, 0.5, 0.9238, 0.5, 0.9238, 0.5, 0.9238, 0.5, 0.9238, 0.5, 0.9238, 0.5, 0.9238, 0.5, 0.9238, 0.5, 0.9238, 0.5, 0.9238, 0.5, 0.9238, 0.5, 0.9238, 0.5, 0.9238, 0.5, 0.9238, 0.5, 0.9238, 0.5, 0.9238, 0.5, 0.9238, 0.5, 0.9238, 0.5, 0.9238, 0.5, 0.9238, 0.5, 0.9238, 0.5, 0.9238, 0.5, 0.9238, 0.5, 0.9238, 0.5, 0.9238, 0.5, 0.9238, 0.5, 0.9238, 0.5, 0.9238, 0.5, 0.9238, 0.5, 0.9238, 0.5, 0.9238, 0.5, 0.9238, 0.5, 0.9238, 0.5, 0.9238, 0.5, 0.9238, 0.5, 0.9238, 0.5, 0.9238, 0.5, 0.9238, 0.5, 0.9238, 0.5, 0.9238, 0.5, 0.9238, 0.5, 0.9238, 0.5, 0.9238, 0.5, 0.9238, 0.5, 0.9238, 0.5, 0.9238, 0.5, 0.9238, 0.5, 0.9238, 0.5, 0.9238, 0.5, 0.9238, 0.5, 0.9238, 0.5, 0.9238, 0.5, 0.9238, 0.5, 0.9238, 0.5, 0.9238, 0.5, 0.9238, 0.5, 0.9238, 0.5, 0.9238, 0.5, 0.9238, 0.5, 0.9238, 0.5, 0.9238, 0.5, 0.9238, 0.5, 0.9238, 0.5, 0.9238, 0.5, 0.9238, 0.5, 0.9238, 0.5, 0.9238, 0.5, 0.9238, 0.5, 0.9238, 0.5, 0.9238, 0.5, 0.9238, 0.5, 0.9238, 0.5, 0.9238, 0.5, 0.9238, 0.5, 0.9238, 0.5, 0.9238, 0.5, 0.9238, 0.5, 0.9238, 0.5, 0.9238, 0.5, 0.9238, 0.5, 0.9238, 0.5, 0.9238, 0.5, 0.9238, 0.5, 0.9238, 0.5, 0.9238, 0.5, 0.9238, 0.5, 0.9238, 0.5, 0.9238, 0.5, 0.9238, 0.5, 0.9238, 0.5, 0.9238, 0.5, 0.9238, 0.5, 0.9238, 0.5, 0.9238, 0.5, 0.9238, 0.5, 0.9238, 0.5, 0.9238, 0.5, 0.9238, 0.5, 0.9238, 0.5, 0.9238, 0.5, 0.9238, 0.5, 0.9238, 0.5, 0.9238, 0.5, 0.9238, 0.5, 0.9238, 0.5, 0.9238, 0.5, 0.9238, 0.5, 0.9238, 0.5, 0.9238, 0.5, 0.9238, 0.5, 0.9238, 0.5, 0.9238, 0.5, 0.9238, 0.5, 0.9238, 0.5, 0.9238, 0.5, 0.9238, 0.5, 0.9238, 0.5, 0.9238, 0.5, 0.9238, 0.5, 0.9238, 0.5, 0.9238, 0.5, 0.9238, 0.5, 0.9238, 0.5, 0.9238, 0.5, 0.9238, 0.5, 0.9238, 0.5, 0.9238, 0.5, 0.9238, 0.5, 0.9238, 0.5, 0.9238, 0.5, 0.9238, 0.5, 0.9238, 0.5, 0.9238, 0.5, 0.9238, 0.5, 0.9238, 0.5, 0.9238, 0.5, 0.9238, 0.5, 0.9238, 0.5, 0.9238, 0.5, 0.9238, 0.5, 0.9238, 0.5, 0.9238, 0.5, 0.9238, 0.5, 0.9238, 0.5, 0.9238, 0.5, 0.9238, 0.5, 0.9238, 0.5, 0.9238, 0.5, 0.9238, 0.5, 0.9238, 0.5, 0.9238, 0.5, 0.9238, 0.5, 0.9238, 0.5, 0.9238, 0.5, 0.9238, 0.5, 0.9238, 0.5, 0.9238, 0.5, 0.9238, 0.5, 0.9238, 0.5, 0.9238, 0.5, 0.9238, 0.5, 0.9238, 0.5, 0.9238, 0.5, 0.9238, 0.5, 0.9238, 0.5, 0.9238, 0.5, 0.9238, 0.5, 0.9238, 0.5, 0.9238, 0.5, 0.9238, 0.5, 0.9238, 0.5, 0.9238, 0.5, 0.9238, 0.5, 0.9238, 0.5, 0.9238, 0.5, 0.9238, 0.5, 0.9238, 0.5, 0.9238, 0.5, 0.9238, 0.5, 0.9238, 0.5, 0.9238, 0.5, 0.9238, 0.5, 0.9238, 0.5, 0.9238, 0.5, 0.9238, 0.5, 0.9238, 0.5, 0.9238, 0.5, 0.9238, 0.5, 0.9238, 0.5, 0.9238, 0.5, 0.9238, 0.5, 0.9238, 0.5, 0.9238, 0.5, 0.9238, 0.5, 0.9238, 0.5, 0.9238, 0.5, 0.9238, 0.5, 0.9238, 0.5, 0.9238, 0.5, 0.9238, 0.5, 0.9238, 0.5, 0.9238, 0.5, 0.9238, 0.5, 0.9238, 0.5, 0.9238, 0.5, 0.9238, 0.5, 0.9238, 0.5, 0.9238, 0.5, 0.9238, 0.5, 0.9238, 0.5, 0.9238, 0.5, 0.9238, 0.5, 0.9238, 0.5, 0.9238, 0.5, 0.9238, 0.5, 0.9238, 0.5, 0.9238, 0.5, 0.9238, 0.5, 0.9238, 0.5, 0.9238, 0.5, 0.9238, 0.5, 0.9238, 0.5, 0.9238, 0.5, 0.9238, 0.5, 0.9238, 0.5, 0.9238, 0.5, 0.9238, 0.5, 0.9238, 0.5, 0.9238, 0.5, 0.9238, 0.5, 0.9238, 0.5, 0.9238, 0.5, 0.9238, 0.5, 0.9238, 0.5, 0.9238, 0.5, 0.9238, 0.5, 0.9238, 0.5, 0.9238, 0.5, 0.9238, 0.5, 0.9238, 0.5, 0.9238, 0.5, 0.9238, 0.5, 0.9238, 0.5, 0.9238, 0.5, 0.9238, 0.5, 0.9238, 0.5, 0.9238, 0.5, 0.9238, 0.5, 0.9238, 0.5, 0.9238, 0.5, 0.9238, 0.5, 0.9238, 0.5, 0.9238, 0.5, 0.9238, 0.5, 0.9238, 0.5, 0.9238, 0.5, 0.9238, 0.5, 0.9238, 0.5, 0.9238, 0.5, 0.9238, 0.5, 0.9238, 0.5, 0.9238, 0.5, 0.9238, 0.5, 0.9238, 0.5, 0.9238, 0.5, 0.9238, 0.5, 0.9238, 0.5, 0.9238, 0.5, 0.9238, 0.5, 0.9238, 0.5, 0.9238, 0.5, 0.9238, 0.5, 0.9238, 0.5, 0.9238, 0.5, 0.9238, 0.5, 0.9238, 0.5, 0.9238, 0.5, 0.9238, 0.5, 0.9238, 0.5, 0.9238, 0.5, 0.9238, 0.5, 0.9238, 0.5, 0.9238, 0.5, 0.9238, 0.5, 0.9238, 0.5, 0.9238, 0.5, 0.9238, 0.5, 0.9238, 0.5, 0.9238, 0.5, 0.9238, 0.5, 0.9238, 0.5, 0.9238, 0.5, 0.9238, 0.5, 0.9238, 0.5, 0.9238, 0.5, 0.9238, 0.5, 0.9238, 0.5, 0.9238, 0.5, 0.9238, 0.5, 0.9238, 0.5, 0.9238, 0.5, 0.9238, 0.5, 0.9238, 0.5, 0.9238, 0.5, 0.9238, 0.5, 0.9238, 0.5, 0.9238, 0.5, 0.9238, 0.5, 0.9238, 0.5, 0.9238, 0.5, 0.9238, 0.5, 0.9238, 0.5, 0.9238, 0.5, 0.9238, 0.5, 0.9238, 0.5, 0.9238, 0.5, 0.9238, 0.5, 0.9238, 0.5, 0.9238, 0.5, 0.9238, 0.5, 0.9238, 0.5, 0.9238, 0.5, 0.9238, 0.5, 0.9238, 0.5, 0.9238, 0.5, 0.9238, 0.5, 0.9238, 0.5, 0.9238, 0.5, 0.9238, 0.5, 0.9238, 0.5, 0.9238, 0.5, 0.9238, 0.5, 0.9238, 0.5, 0.9238, 0.5, 0.9238, 0.5, 0.9238, 0.5, 0.9238, 0.5, 0.9238, 0.5, 0.9238, 0.5, 0.9238, 0.5, 0.9238, 0.5, 0.9238, 0.5, 0.9238, 0.5, 0.9238, 0.5, 0.9238, 0.5, 0.9238, 0.5, 0.9238, 0.5, 0.9238, 0.5, 0.9238, 0.5, 0.9238, 0.5, 0.9238, 0.5, 0.9238, 0.5, 0.9238, 0.5, 0.9238, 0.5, 0.9238, 0.5, 0.9238, 0.5, 0.9238, 0.5, 0.9238, 0.5, 0.9238, 0.5, 0.9238, 0.5, 0.9238, 0.5, 0.9238, 0.5, 0.9238, 0.5, 0.9238, 0.5, 0.9238, 0.5, 0.9238, 0.5, 0.9238, 0.5, 0.9238, 0.5, 0.9238, 0.5, 0.9238, 0.5, 0.9238, 0.5, 0.9238, 0.5, 0.9238, 0.5, 0.9238, 0.5, 0.9238, 0.5, 0.9238, 0.5, 0.9238, 0.5, 0.9238, 0.5, 0.9238, 0.5, 0.9238, 0.5, 0.9238, 0.5, 0.9238, 0.5, 0.9238, 0.5, 0.9238, 0.5, 0.9238, 0.5, 0.9238, 0.5, 0.9238, 0.5, 0.9238, 0.5, 0.9238, 0.5, 0.9238, 0.5, 0.9238, 0.5, 0.9238, 0.5, 0.9238, 0.5, 0.9238, 0.5, 0.9238, 0.5, 0.9238, 0.5, 0.9238, 0.5, 0.9238, 0.5, 0.9238, 0.5, 0.9238, 0.5, 0.9238, 0.5, 0.9238, 0.5, 0.9238, 0.5, 0.9238, 0.5, 0.9238, 0.5, 0.9238, 0.5, 0.9238, 0.5, 0.9238, 0.5, 0.9238, 0.5, 0.9238, 0.5, 0.9238, 0.5, 0.9238, 0.5, 0.9238, 0.5, 0.9238, 0.5, 0.9238, 0.5, 0.9238, 0.5, 0.9238, 0.5, 0.877, 0.5, 0.877, 0.5, 0.877, 0.5, 0.877, 0.5, 0.877, 0.5, 0.877, 0.5, 0.877, 0.5, 0.877, 0.5, 0.877, 0.5, 0.877, 0.5, 0.877, 0.5, 0.877, 0.5, 0.877, 0.5, 0.877, 0.5, 0.877, 0.5, 0.877, 0.5, 0.877, 0.5, 0.877, 0.5, 0.877, 0.5, 0.877, 0.5, 0.877, 0.5, 0.877, 0.5, 0.877, 0.5, 0.877, 0.5, 0.877, 0.5, 0.877, 0.5, 0.877, 0.5, 0.877, 0.5, 0.877, 0.5, 0.877, 0.5, 0.877, 0.5, 0.877, 0.5, 0.877, 0.5, 0.877, 0.5, 0.877, 0.5, 0.877, 0.5, 0.877, 0.5, 0.877, 0.5, 0.877, 0.5, 0.877, 0.5, 0.877, 0.5, 0.877, 0.5, 0.877, 0.5, 0.877, 0.5, 0.877, 0.5, 0.877, 0.5, 0.877, 0.5, 0.877, 0.5, 0.9941, 0.5, 0.9941, 0.5, 0.9941, 0.5, 0.9941, 0.5, 0.9941, 0.5, 0.9941, 0.5, 0.9941, 0.5, 0.9941, 0.5, 0.9941, 0.5, 0.9941, 0.5, 0.9941, 0.5, 0.9941, 0.5, 0.9941, 0.5, 0.9941, 0.5, 0.9941, 0.5, 0.9941, 0.5, 0.9941, 0.5, 0.9941, 0.5, 0.9941, 0.5, 0.9941, 0.5, 0.9941, 0.5, 0.9941, 0.5, 0.9941, 0.5, 0.9941, 0.5, 0.9941, 0.5, 0.9941, 0.5, 0.9941, 0.5, 0.9941, 0.5, 0.9941, 0.5, 0.9941, 0.5, 0.9941, 0.5, 0.9941, 0.5, 0.9941, 0.5, 0.9941, 0.5, 0.9941, 0.5, 0.9941, 0.5, 0.9941, 0.5, 0.9941, 0.5, 0.9941, 0.5, 0.9941, 0.5, 0.9941, 0.5, 0.9941, 0.5, 0.9941, 0.5, 0.9941, 0.5, 0.9941, 0.5, 0.9941, 0.5, 0.9941, 0.5, 0.9941, 0.5, 0.9941, 0.5, 0.9941, 0.5, 0.9941, 0.5, 0.9941, 0.5, 0.9941, 0.5, 0.9941, 0.5, 0.877, 0.5, 0.877, 0.5, 0.877, 0.5, 0.877, 0.5, 0.877, 0.5, 0.877, 0.5, 0.877, 0.5, 0.877, 0.5, 0.877, 0.5, 0.877, 0.5, 0.877, 0.5, 0.877, 0.5, 0.877, 0.5, 0.877, 0.5, 0.877, 0.5, 0.877, 0.5, 0.877, 0.5, 0.877, 0.5, 0.877, 0.5, 0.877, 0.5, 0.877, 0.5, 0.877, 0.5, 0.877, 0.5, 0.877, 0.5, 0.877, 0.5, 0.877, 0.5, 0.877, 0.5, 0.877, 0.5, 0.877, 0.5, 0.877, 0.5, 0.877, 0.5, 0.877, 0.5, 0.877, 0.5, 0.877, 0.5, 0.877, 0.5, 0.877, 0.5, 0.877, 0.5, 0.877, 0.5, 0.877, 0.5, 0.877, 0.5, 0.877, 0.5, 0.877, 0.5, 0.877, 0.5, 0.877, 0.5, 0.877, 0.5, 0.877, 0.5, 0.877, 0.5, 0.877, 0.5, 0.9238, 0.5, 0.9238, 0.5, 0.9238, 0.5, 0.8965, 0.5, 0.8965, 0.5, 0.8965, 0.5, 0.9238, 0.5, 0.9238, 0.5, 0.9238, 0.5, 0.8965, 0.5, 0.8965, 0.5, 0.8965, 0.5, 0.8965, 0.5, 0.8965, 0.5, 0.8965, 0.5, 0.9238, 0.5, 0.9238, 0.5, 0.9238, 0.5, 0.9238, 0.5, 0.9238, 0.5, 0.9238, 0.5, 0.8965, 0.5, 0.8965, 0.5, 0.8965, 0.5, 0.8965, 0.5, 0.8965, 0.5, 0.8965, 0.5, 0.9238, 0.5, 0.9238, 0.5, 0.9238, 0.5, 0.9238, 0.5, 0.9238, 0.5, 0.9238, 0.5, 0.8965, 0.5, 0.8965, 0.5, 0.8965, 0.5, 0.8965, 0.5, 0.8965, 0.5, 0.8965, 0.5, 0.9238, 0.5, 0.9238, 0.5, 0.9238, 0.5, 0.9238, 0.5, 0.9238, 0.5, 0.9238, 0.5, 0.8965, 0.5, 0.8965, 0.5, 0.8965, 0.5, 0.8965, 0.5, 0.8965, 0.5, 0.8965, 0.5, 0.9238, 0.5, 0.9238, 0.5, 0.9238, 0.5, 0.9238, 0.5, 0.9238, 0.5, 0.9238, 0.5, 0.8965, 0.5, 0.8965, 0.5, 0.8965, 0.5, 0.8965, 0.5, 0.8965, 0.5, 0.8965, 0.5, 0.9238, 0.5, 0.9238, 0.5, 0.9238, 0.5, 0.9238, 0.5, 0.9238, 0.5, 0.9238, 0.5, 0.8965, 0.5, 0.8965, 0.5, 0.8965, 0.5, 0.8965, 0.5, 0.8965, 0.5, 0.8965, 0.5, 0.9238, 0.5, 0.9238, 0.5, 0.9238, 0.5, 0.9238, 0.5, 0.9238, 0.5, 0.9238, 0.5, 0.8965, 0.5, 0.8965, 0.5, 0.8965, 0.5, 0.9238, 0.5, 0.9238, 0.5, 0.9238, 0.5, 0.9238, 0.5, 0.9238, 0.5, 0.9238, 0.5, 0.9238, 0.5, 0.9238, 0.5, 0.9238, 0.5, 0.9238, 0.5, 0.9238, 0.5, 0.9238, 0.5, 0.9238, 0.5, 0.9238, 0.5, 0.9238, 0.5, 0.9238, 0.5, 0.9238, 0.5, 0.9238, 0.5, 0.9238, 0.5, 0.9238, 0.5, 0.9238, 0.5, 0.9238, 0.5, 0.9238, 0.5, 0.9238, 0.5, 0.9238, 0.5, 0.9238, 0.5, 0.9238, 0.5, 0.9238, 0.5, 0.9238, 0.5, 0.9238, 0.5, 0.9238, 0.5, 0.9238, 0.5, 0.9238, 0.5, 0.9238, 0.5, 0.9238, 0.5, 0.9238, 0.5, 0.9238, 0.5, 0.9238, 0.5, 0.9238, 0.5, 0.9238, 0.5, 0.9238, 0.5, 0.9238, 0.5, 0.9238, 0.5, 0.9238, 0.5, 0.9238, 0.5, 0.9238, 0.5, 0.9238, 0.5, 0.9238, 0.5, 0.9238, 0.5, 0.9238, 0.5, 0.9238, 0.5, 0.9238, 0.5, 0.9238, 0.5, 0.9238, 0.5, 0.9238, 0.5, 0.9238, 0.5, 0.9238, 0.5, 0.9238, 0.5, 0.9238, 0.5, 0.9238, 0.5, 0.9238, 0.5, 0.9238, 0.5, 0.9238, 0.5, 0.9238, 0.5, 0.9238, 0.5, 0.9238, 0.5, 0.9238, 0.5, 0.9238, 0.5, 0.9238, 0.5, 0.9238, 0.5, 0.9238, 0.5, 0.9238, 0.5, 0.9238, 0.5, 0.9238, 0.5, 0.9238, 0.5, 0.9238, 0.5, 0.9238, 0.5, 0.9238, 0.5, 0.9238, 0.5, 0.9238, 0.5, 0.9238, 0.5, 0.9238, 0.5, 0.9238, 0.5, 0.9238, 0.5, 0.9238, 0.5, 0.9238, 0.5, 0.9238, 0.5, 0.9238, 0.5, 0.9238, 0.5, 0.9238, 0.5, 0.9238, 0.5, 0.9238, 0.5, 0.9238, 0.5, 0.9238, 0.5, 0.9238, 0.5, 0.9238, 0.5, 0.9238, 0.5, 0.9238, 0.5, 0.9238, 0.5, 0.9238, 0.5, 0.9238, 0.5, 0.9238, 0.5, 0.9238, 0.5, 0.9238, 0.5, 0.9238, 0.5, 0.8965, 0.5, 0.8965, 0.5, 0.8965, 0.5, 0.9238, 0.5, 0.9238, 0.5, 0.9238, 0.5, 0.9238, 0.5, 0.9238, 0.5, 0.9238, 0.5, 0.8965, 0.5, 0.8965, 0.5, 0.8965, 0.5, 0.8965, 0.5, 0.8965, 0.5, 0.8965, 0.5, 0.9238, 0.5, 0.9238, 0.5, 0.9238, 0.5, 0.9238, 0.5, 0.9238, 0.5, 0.9238, 0.5, 0.8965, 0.5, 0.8965, 0.5, 0.8965, 0.5, 0.8965, 0.5, 0.8965, 0.5, 0.8965, 0.5, 0.9238, 0.5, 0.9238, 0.5, 0.9238, 0.5, 0.9238, 0.5, 0.9238, 0.5, 0.9238, 0.5, 0.8965, 0.5, 0.8965, 0.5, 0.8965, 0.5, 0.8965, 0.5, 0.8965, 0.5, 0.8965, 0.5, 0.9238, 0.5, 0.9238, 0.5, 0.9238, 0.5, 0.9238, 0.5, 0.9238, 0.5, 0.9238, 0.5, 0.8965, 0.5, 0.8965, 0.5, 0.8965, 0.5, 0.8965, 0.5, 0.8965, 0.5, 0.8965, 0.5, 0.9238, 0.5, 0.9238, 0.5, 0.9238, 0.5, 0.9238, 0.5, 0.9238, 0.5, 0.9238, 0.5, 0.8965, 0.5, 0.8965, 0.5, 0.8965, 0.5, 0.8965, 0.5, 0.8965, 0.5, 0.8965, 0.5, 0.9238, 0.5, 0.9238, 0.5, 0.9238, 0.5, 0.9238, 0.5, 0.9238, 0.5, 0.9238, 0.5, 0.8965, 0.5, 0.8965, 0.5, 0.8965, 0.5, 0.8965, 0.5, 0.8965, 0.5, 0.8965, 0.5, 0.9238, 0.5, 0.9238, 0.5, 0.9238, 0.5, 0.9238, 0.5, 0.9238, 0.5, 0.9238, 0.5, 0.8965, 0.5, 0.8965, 0.5, 0.8965, 0.5, 0.9238, 0.5, 0.9238, 0.5, 0.9238, 0.5, 0.9941, 0.5, 0.9941, 0.5, 0.9941, 0.5, 0.9941, 0.5, 0.9941, 0.5, 0.9941, 0.5, 0.9238, 0.5, 0.9238, 0.5, 0.9238, 0.5, 0.9238, 0.5, 0.9238, 0.5, 0.9238, 0.5, 0.8965, 0.5, 0.8965, 0.5, 0.8965, 0.5, 0.8965, 0.5, 0.8965, 0.5, 0.8965, 0.5, 0.8965, 0.5, 0.8965, 0.5, 0.8965, 0.5, 0.8965, 0.5, 0.8965, 0.5, 0.8965, 0.5, 0.8965, 0.5, 0.8965, 0.5, 0.8965, 0.5, 0.8965, 0.5, 0.8965, 0.5, 0.8965, 0.5, 0.8965, 0.5, 0.8965, 0.5, 0.8965, 0.5, 0.8965, 0.5, 0.8965, 0.5, 0.8965, 0.5, 0.8965, 0.5, 0.8965, 0.5, 0.8965, 0.5, 0.8965, 0.5, 0.8965, 0.5, 0.8965, 0.5, 0.8965, 0.5, 0.8965, 0.5, 0.8965, 0.5, 0.8965, 0.5, 0.8965, 0.5, 0.8965, 0.5, 0.8965, 0.5, 0.8965, 0.5, 0.8965, 0.5, 0.8965, 0.5, 0.8965, 0.5, 0.8965, 0.5, 0.8965, 0.5, 0.8965, 0.5, 0.8965, 0.5, 0.8965, 0.5, 0.8965, 0.5, 0.8965, 0.5, 0.8965, 0.5, 0.8965, 0.5, 0.8965, 0.5, 0.8965, 0.5, 0.8965, 0.5, 0.8965, 0.5, 0.8965, 0.5, 0.8965, 0.5, 0.8965, 0.5, 0.8965, 0.5, 0.8965, 0.5, 0.8965, 0.5, 0.8965, 0.5, 0.8965, 0.5, 0.8965, 0.5, 0.8965, 0.5, 0.8965, 0.5, 0.8965, 0.5, 0.8965, 0.5, 0.8965, 0.5, 0.8965, 0.5, 0.8965, 0.5, 0.8965, 0.5, 0.8965, 0.5, 0.8965, 0.5, 0.8965, 0.5, 0.8965, 0.5, 0.8965, 0.5, 0.8965, 0.5, 0.8965, 0.5, 0.8965, 0.5, 0.8965, 0.5, 0.8965, 0.5, 0.8965, 0.5, 0.8965, 0.5, 0.8965, 0.5, 0.9941, 0.5, 0.9941, 0.5, 0.9941, 0.5, 0.9941, 0.5, 0.9941, 0.5, 0.9941, 0.5, 0.9238, 0.5, 0.9238, 0.5, 0.9238, 0.5, 0.9238, 0.5, 0.9238, 0.5, 0.9238, 0.5, 0.9238, 0.5, 0.9238, 0.5, 0.9238, 0.5, 0.9238, 0.5, 0.9238, 0.5, 0.9238, 0.5, 0.9238, 0.5, 0.9238, 0.5, 0.9238, 0.5, 0.9238, 0.5, 0.9238, 0.5, 0.9238, 0.5, 0.9238, 0.5, 0.9238, 0.5, 0.9238, 0.5, 0.9238, 0.5, 0.9238, 0.5, 0.9238, 0.5, 0.9238, 0.5, 0.9238, 0.5, 0.9238, 0.5, 0.9238, 0.5, 0.9238, 0.5, 0.9238, 0.5, 0.9238, 0.5, 0.9238, 0.5, 0.9238, 0.5, 0.9238, 0.5, 0.9238, 0.5, 0.9238, 0.5, 0.9238, 0.5, 0.9238, 0.5, 0.9238, 0.5, 0.9238, 0.5, 0.9238, 0.5, 0.9238, 0.5, 0.9238, 0.5, 0.9238, 0.5, 0.9238, 0.5, 0.9238, 0.5, 0.9238, 0.5, 0.9238, 0.5, 0.9238, 0.5, 0.9238, 0.5, 0.9238, 0.5, 0.9238, 0.5, 0.9238, 0.5, 0.9238, 0.5, 0.9238, 0.5, 0.9238, 0.5, 0.9238, 0.5, 0.9238, 0.5, 0.9238, 0.5, 0.9238, 0.5, 0.8965, 0.5, 0.8965, 0.5, 0.8965, 0.5, 0.8965, 0.5, 0.8965, 0.5, 0.8965, 0.5, 0.8965, 0.5, 0.8965, 0.5, 0.8965, 0.5, 0.8965, 0.5, 0.8965, 0.5, 0.8965, 0.5, 0.8965, 0.5, 0.8965, 0.5, 0.8965, 0.5, 0.8965, 0.5, 0.8965, 0.5, 0.8965, 0.5, 0.8965, 0.5, 0.8965, 0.5, 0.8965, 0.5, 0.8965, 0.5, 0.8965, 0.5, 0.8965, 0.5, 0.8965, 0.5, 0.8965, 0.5, 0.8965, 0.5, 0.8965, 0.5, 0.8965, 0.5, 0.8965, 0.5, 0.8965, 0.5, 0.8965, 0.5, 0.8965, 0.5, 0.8965, 0.5, 0.8965, 0.5, 0.8965, 0.5, 0.8965, 0.5, 0.8965, 0.5, 0.8965, 0.5, 0.8965, 0.5, 0.8965, 0.5, 0.8965, 0.5, 0.9238, 0.5, 0.9238, 0.5, 0.9238, 0.5, 0.9238, 0.5, 0.9238, 0.5, 0.9238, 0.5, 0.9238, 0.5, 0.9238, 0.5, 0.9238, 0.5, 0.9238, 0.5, 0.9238, 0.5, 0.9238, 0.5, 0.9238, 0.5, 0.9238, 0.5, 0.9238, 0.5, 0.9238, 0.5, 0.9238, 0.5, 0.9238, 0.5, 0.9238, 0.5, 0.9238, 0.5, 0.9238, 0.5, 0.9238, 0.5, 0.9238, 0.5, 0.9238, 0.5, 0.9238, 0.5, 0.9238, 0.5, 0.9238, 0.5, 0.9238, 0.5, 0.9238, 0.5, 0.9238, 0.5, 0.9238, 0.5, 0.9238, 0.5, 0.9238, 0.5, 0.9238, 0.5, 0.9238, 0.5, 0.9238, 0.5, 0.9238, 0.5, 0.9238, 0.5, 0.9238, 0.5, 0.9238, 0.5, 0.9238, 0.5, 0.9238, 0.5, 0.9238, 0.5, 0.9238, 0.5, 0.9238, 0.5, 0.9238, 0.5, 0.9238, 0.5, 0.9238, 0.5, 0.9238, 0.5, 0.9238, 0.5, 0.9238, 0.5, 0.9238, 0.5, 0.9238, 0.5, 0.9238, 0.5, 0.9238, 0.5, 0.9238, 0.5, 0.9238, 0.5, 0.9238, 0.5, 0.9238, 0.5, 0.9238, 0.5, 0.9238, 0.5, 0.9238, 0.5, 0.9238, 0.5, 0.9238, 0.5, 0.9238, 0.5, 0.9238, 0.5, 0.9238, 0.5, 0.9238, 0.5, 0.9238, 0.5, 0.9238, 0.5, 0.9238, 0.5, 0.9238, 0.5, 0.9238, 0.5, 0.9238, 0.5, 0.9238, 0.5, 0.9238, 0.5, 0.9238, 0.5, 0.9238, 0.5, 0.9238, 0.5, 0.9238, 0.5, 0.9238, 0.5, 0.9238, 0.5, 0.9238, 0.5, 0.9238, 0.5, 0.9238, 0.5, 0.9238, 0.5, 0.9238, 0.5, 0.9238, 0.5, 0.9238, 0.5, 0.9238, 0.5, 0.9238, 0.5, 0.9238, 0.5, 0.9238, 0.5, 0.9238, 0.5, 0.9238, 0.5, 0.9238, 0.5, 0.8965, 0.5, 0.8965, 0.5, 0.8965, 0.5, 0.8965, 0.5, 0.8965, 0.5, 0.8965, 0.5, 0.8965, 0.5, 0.8965, 0.5, 0.8965, 0.5, 0.8965, 0.5, 0.8965, 0.5, 0.8965, 0.5, 0.8965, 0.5, 0.8965, 0.5, 0.8965, 0.5, 0.8965, 0.5, 0.8965, 0.5, 0.8965, 0.5, 0.8965, 0.5, 0.8965, 0.5, 0.8965, 0.5, 0.8965, 0.5, 0.8965, 0.5, 0.8965, 0.5, 0.8965, 0.5, 0.8965, 0.5, 0.8965, 0.5, 0.8965, 0.5, 0.8965, 0.5, 0.8965, 0.5, 0.8965, 0.5, 0.8965, 0.5, 0.8965, 0.5, 0.8965, 0.5, 0.8965, 0.5, 0.8965, 0.5, 0.8965, 0.5, 0.8965, 0.5, 0.8965, 0.5, 0.8965, 0.5, 0.8965, 0.5, 0.8965, 0.5, 0.8965, 0.5, 0.8965, 0.5, 0.8965, 0.5, 0.8965, 0.5, 0.8965, 0.5, 0.8965, 0.5, 0.8965, 0.5, 0.8965, 0.5, 0.8965, 0.5, 0.8965, 0.5, 0.8965, 0.5, 0.8965, 0.5, 0.8965, 0.5, 0.8965, 0.5, 0.8965, 0.5, 0.8965, 0.5, 0.8965, 0.5, 0.8965, 0.5, 0.8965, 0.5, 0.8965, 0.5, 0.8965, 0.5, 0.8965, 0.5, 0.8965, 0.5, 0.8965, 0.5, 0.8965, 0.5, 0.8965, 0.5, 0.8965, 0.5, 0.8965, 0.5, 0.8965, 0.5, 0.8965, 0.5, 0.8965, 0.5, 0.8965, 0.5, 0.8965, 0.5, 0.8965, 0.5, 0.8965, 0.5, 0.8965, 0.5, 0.8965, 0.5, 0.8965, 0.5, 0.8965, 0.5, 0.8965, 0.5, 0.8965, 0.5, 0.8965, 0.5, 0.8965, 0.5, 0.8965, 0.5, 0.8965, 0.5, 0.8965, 0.5, 0.8965, 0.5, 0.8965, 0.5, 0.8965, 0.5, 0.8965, 0.5, 0.8965, 0.5, 0.8965, 0.5, 0.8965, 0.5, 0.8965, 0.5, 0.8965, 0.5, 0.8965, 0.5, 0.8965, 0.5, 0.8965, 0.5, 0.8965, 0.5, 0.8965, 0.5, 0.8965, 0.5, 0.8965, 0.5, 0.8965, 0.5, 0.8965, 0.5, 0.8965, 0.5, 0.8965, 0.5, 0.8965, 0.5, 0.8965, 0.5, 0.8965, 0.5, 0.8965, 0.5, 0.8965, 0.5, 0.8965, 0.5, 0.8965, 0.5, 0.8965, 0.5, 0.8965, 0.5, 0.8965, 0.5, 0.8965, 0.5, 0.8965, 0.5, 0.8965, 0.5, 0.8965, 0.5, 0.8965, 0.5, 0.8965, 0.5, 0.8965, 0.5, 0.8965, 0.5, 0.8965, 0.5, 0.8965, 0.5, 0.8965, 0.5, 0.8965, 0.5, 0.8965, 0.5, 0.8965, 0.5, 0.8965, 0.5, 0.8965, 0.5, 0.8965, 0.5, 0.8965, 0.5, 0.8965, 0.5, 0.8965, 0.5, 0.8965, 0.5, 0.8965, 0.5, 0.8965, 0.5, 0.8965, 0.5, 0.8965, 0.5, 0.8965, 0.5, 0.8965, 0.5, 0.8965, 0.5, 0.8965, 0.5, 0.8965, 0.5, 0.8965, 0.5, 0.8965, 0.5, 0.8965, 0.5, 0.8965, 0.5, 0.8965, 0.5, 0.8965, 0.5, 0.8965, 0.5, 0.8965, 0.5, 0.8965, 0.5, 0.8965, 0.5, 0.8965, 0.5, 0.8965, 0.5, 0.8965, 0.5, 0.8965, 0.5, 0.8965, 0.5, 0.8965, 0.5, 0.8965, 0.5, 0.8965, 0.5, 0.8965, 0.5, 0.8965, 0.5, 0.8965, 0.5, 0.8965, 0.5, 0.8965, 0.5, 0.8965, 0.5, 0.8965, 0.5, 0.8965, 0.5, 0.8965, 0.5, 0.8965, 0.5, 0.8965, 0.5, 0.8965, 0.5, 0.8965, 0.5, 0.8965, 0.5, 0.8965, 0.5, 0.8965, 0.5, 0.8965, 0.5, 0.8965, 0.5, 0.8965, 0.5, 0.8965, 0.5, 0.8965, 0.5, 0.8965, 0.5, 0.8965, 0.5, 0.8965, 0.5, 0.8965, 0.5, 0.8965, 0.5, 0.8965, 0.5, 0.8965, 0.5, 0.8965, 0.5, 0.8965, 0.5, 0.8965, 0.5, 0.8965, 0.5, 0.8965, 0.5, 0.8965, 0.5, 0.8965, 0.5, 0.8965, 0.5, 0.8965, 0.5, 0.8965, 0.5, 0.8965, 0.5, 0.8965, 0.5, 0.8965, 0.5, 0.8965, 0.5, 0.8965, 0.5, 0.8965, 0.5, 0.8965, 0.5, 0.8965, 0.5, 0.8965, 0.5, 0.8965, 0.5, 0.8965, 0.5, 0.8965, 0.5, 0.9238, 0.5, 0.9238, 0.5, 0.9238, 0.5, 0.9238, 0.5, 0.9238, 0.5, 0.9238, 0.5, 0.9238, 0.5, 0.9238, 0.5, 0.9238, 0.5, 0.9238, 0.5, 0.9238, 0.5, 0.9238, 0.5, 0.9238, 0.5, 0.9238, 0.5, 0.9238, 0.5, 0.9238, 0.5, 0.9238, 0.5, 0.9238, 0.5, 0.9238, 0.5, 0.9238, 0.5, 0.9238, 0.5, 0.9238, 0.5, 0.9238, 0.5, 0.9238, 0.5, 0.9238, 0.5, 0.9238, 0.5, 0.9238, 0.5, 0.9238, 0.5, 0.9238, 0.5, 0.9238, 0.5, 0.9238, 0.5, 0.9238, 0.5, 0.9238, 0.5, 0.9238, 0.5, 0.9238, 0.5, 0.9238, 0.5, 0.9238, 0.5, 0.9238, 0.5, 0.9238, 0.5, 0.9238, 0.5, 0.9238, 0.5, 0.9238, 0.5, 0.9238, 0.5, 0.9238, 0.5, 0.9238, 0.5, 0.9238, 0.5, 0.9238, 0.5, 0.9238, 0.5, 0.9238, 0.5, 0.9238, 0.5, 0.9238, 0.5, 0.9238, 0.5, 0.9238, 0.5, 0.9238, 0.5, 0.9238, 0.5, 0.9238, 0.5, 0.9238, 0.5, 0.9238, 0.5, 0.9238, 0.5, 0.9238, 0.5, 0.9238, 0.5, 0.9238, 0.5, 0.9238, 0.5, 0.9238, 0.5, 0.9238, 0.5, 0.9238, 0.5, 0.9238, 0.5, 0.9238, 0.5, 0.9238, 0.5, 0.9238, 0.5, 0.9238, 0.5, 0.9238, 0.5, 0.9238, 0.5, 0.9238, 0.5, 0.9238, 0.5, 0.9238, 0.5, 0.9238, 0.5, 0.9238, 0.5, 0.9238, 0.5, 0.9238, 0.5, 0.9238, 0.5, 0.9238, 0.5, 0.9238, 0.5, 0.9238, 0.5, 0.9238, 0.5, 0.9238, 0.5, 0.9238, 0.5, 0.9238, 0.5, 0.9238, 0.5, 0.9238, 0.5, 0.9238, 0.5, 0.9238, 0.5, 0.9238, 0.5, 0.9238, 0.5, 0.9238, 0.5, 0.9238, 0.5, 0.8965, 0.5, 0.8965, 0.5, 0.8965, 0.5, 0.8965, 0.5, 0.8965, 0.5, 0.8965, 0.5, 0.8965, 0.5, 0.8965, 0.5, 0.8965, 0.5, 0.8965, 0.5, 0.8965, 0.5, 0.8965, 0.5, 0.8965, 0.5, 0.8965, 0.5, 0.8965, 0.5, 0.8965, 0.5, 0.8965, 0.5, 0.8965, 0.5, 0.8965, 0.5, 0.8965, 0.5, 0.8965, 0.5, 0.8965, 0.5, 0.8965, 0.5, 0.8965, 0.5, 0.8965, 0.5, 0.8965, 0.5, 0.8965, 0.5, 0.8965, 0.5, 0.8965, 0.5, 0.8965, 0.5, 0.8965, 0.5, 0.8965, 0.5, 0.8965, 0.5, 0.8965, 0.5, 0.8965, 0.5, 0.8965, 0.5, 0.8965, 0.5, 0.8965, 0.5, 0.8965, 0.5, 0.8965, 0.5, 0.8965, 0.5, 0.8965, 0.5, 0.9941, 0.5, 0.9941, 0.5, 0.9941, 0.5, 0.9941, 0.5, 0.9941, 0.5, 0.9941, 0.5, 0.8965, 0.5, 0.8965, 0.5, 0.8965, 0.5, 0.8965, 0.5, 0.8965, 0.5, 0.8965, 0.5, 0.8965, 0.5, 0.8965, 0.5, 0.8965, 0.5, 0.8965, 0.5, 0.8965, 0.5, 0.8965, 0.5, 0.8965, 0.5, 0.8965, 0.5, 0.8965, 0.5, 0.8965, 0.5, 0.8965, 0.5, 0.8965, 0.5, 0.8965, 0.5, 0.8965, 0.5, 0.8965, 0.5, 0.8965, 0.5, 0.8965, 0.5, 0.8965, 0.5, 0.8965, 0.5, 0.8965, 0.5, 0.8965, 0.5, 0.8965, 0.5, 0.8965, 0.5, 0.8965, 0.5, 0.8965, 0.5, 0.8965, 0.5, 0.8965, 0.5, 0.8965, 0.5, 0.8965, 0.5, 0.8965, 0.5, 0.8965, 0.5, 0.8965, 0.5, 0.8965, 0.5, 0.8965, 0.5, 0.8965, 0.5, 0.8965, 0.5, 0.8965, 0.5, 0.8965, 0.5, 0.8965, 0.5, 0.8965, 0.5, 0.8965, 0.5, 0.8965, 0.5, 0.8965, 0.5, 0.8965, 0.5, 0.8965, 0.5, 0.8965, 0.5, 0.8965, 0.5, 0.8965, 0.5, 0.8965, 0.5, 0.8965, 0.5, 0.8965, 0.5, 0.8965, 0.5, 0.8965, 0.5, 0.8965, 0.5, 0.8965, 0.5, 0.8965, 0.5, 0.8965, 0.5, 0.8965, 0.5, 0.8965, 0.5, 0.8965, 0.5, 0.8965, 0.5, 0.8965, 0.5, 0.8965, 0.5, 0.8965, 0.5, 0.8965, 0.5, 0.8965, 0.5, 0.8965, 0.5, 0.8965, 0.5, 0.8965, 0.5, 0.8965, 0.5, 0.8965, 0.5, 0.8965, 0.5, 0.8965, 0.5, 0.8965, 0.5, 0.8965, 0.5, 0.8965, 0.5, 0.8965, 0.5, 0.8965, 0.5, 0.8965, 0.5, 0.8965, 0.5, 0.8965, 0.5, 0.8965, 0.5, 0.8965, 0.5, 0.8965, 0.5, 0.8965, 0.5, 0.8965, 0.5, 0.8965, 0.5, 0.8965, 0.5, 0.8965, 0.5, 0.8965, 0.5, 0.8965, 0.5, 0.8965, 0.5, 0.8965, 0.5, 0.8965, 0.5, 0.8965, 0.5, 0.8965, 0.5, 0.8965, 0.5, 0.8965, 0.5, 0.8965, 0.5, 0.8965, 0.5, 0.8965, 0.5, 0.8965, 0.5, 0.8965, 0.5, 0.8965, 0.5, 0.8965, 0.5, 0.8965, 0.5, 0.8965, 0.5, 0.8965, 0.5, 0.8965, 0.5, 0.8965, 0.5, 0.8965, 0.5, 0.8965, 0.5, 0.8965, 0.5, 0.8965, 0.5, 0.8965, 0.5, 0.8965, 0.5, 0.8965, 0.5, 0.8965, 0.5, 0.8965, 0.5, 0.8965, 0.5, 0.8965, 0.5, 0.8965, 0.5, 0.8965, 0.5, 0.8965, 0.5, 0.8965, 0.5, 0.8965, 0.5, 0.8965, 0.5, 0.8965, 0.5, 0.8965, 0.5, 0.8965, 0.5, 0.8965, 0.5, 0.8965, 0.5, 0.8965, 0.5, 0.8965, 0.5, 0.8965, 0.5, 0.8965, 0.5, 0.8965, 0.5, 0.8965, 0.5, 0.8965, 0.5, 0.8965, 0.5, 0.8965, 0.5, 0.8965, 0.5, 0.8965, 0.5, 0.8965, 0.5, 0.8965, 0.5, 0.8965, 0.5, 0.8965, 0.5, 0.8965, 0.5, 0.8965, 0.5, 0.8965, 0.5, 0.8965, 0.5, 0.8965, 0.5, 0.8965, 0.5, 0.8965, 0.5, 0.8965, 0.5, 0.8965, 0.5, 0.8965, 0.5, 0.8965, 0.5, 0.8965, 0.5, 0.8965, 0.5, 0.8965, 0.5, 0.8965, 0.5, 0.8965, 0.5, 0.8965, 0.5, 0.8965, 0.5, 0.8965, 0.5, 0.8965, 0.5, 0.8965, 0.5, 0.8965, 0.5, 0.8965, 0.5, 0.8965, 0.5, 0.8965, 0.5, 0.8965, 0.5, 0.8965, 0.5, 0.8965, 0.5, 0.8965, 0.5, 0.8965, 0.5, 0.8965, 0.5, 0.8965, 0.5, 0.8965, 0.5, 0.8965, 0.5, 0.8965, 0.5, 0.8965, 0.5, 0.8965, 0.5, 0.8965, 0.5, 0.8965, 0.5, 0.8965, 0.5, 0.8965, 0.5, 0.8965, 0.5, 0.8965, 0.5, 0.8965, 0.5, 0.8965, 0.5, 0.8965, 0.5, 0.8965, 0.5, 0.8965, 0.5, 0.8965, 0.5, 0.8965, 0.5, 0.8965, 0.5, 0.8965, 0.5, 0.8965, 0.5, 0.8965, 0.5, 0.8965, 0.5, 0.8965, 0.5, 0.8965, 0.5, 0.9238, 0.5, 0.9238, 0.5, 0.9238, 0.5, 0.9238, 0.5, 0.9238, 0.5, 0.9238, 0.5])
me_dungeonwallwithwindow_001.materials.append(mat_palette)
me_dungeonwallwithwindow_001.use_remesh_preserve_volume = False
me_dungeonwallwithwindow_001.use_remesh_preserve_attributes = False
me_dungeonwallwithwindow_001.use_mirror_vertex_groups = False
me_dungeonwallwithwindow_001.update()

# ---- objects
ob_dungeonwallwithwindow = bpy.data.objects.new('DungeonWallWithWindow', me_dungeonwallwithwindow_001)

# ---- transforms, parenting, visibility, modifiers, constraints
ob_dungeonwallwithwindow.location = (0.0, 0.0, 0.0)
ob_dungeonwallwithwindow.rotation_euler = (1.571, -0.0, 0.0)
ob_dungeonwallwithwindow.lineart.crease_threshold = 0.0
_m = ob_dungeonwallwithwindow.modifiers.new('Auto Smooth', 'NODES')
_m.node_group = ng_auto_smooth
_gi = [s.identifier for s in ng_auto_smooth.interface.items_tree if s.item_type == 'SOCKET' and s.in_out == 'INPUT']
_m[_gi[1]] = 0.5236  # Angle

# ---- collection membership
col_collection_1.objects.link(ob_dungeonwallwithwindow)

# ---- scene / render settings (as saved in the file)
scene.frame_start = 1; scene.frame_end = 250; scene.frame_set(1)
scene.render.engine = 'BLENDER_EEVEE_NEXT'
scene.render.resolution_percentage = 50
scene.render.dither_intensity = 0.0
scene.cycles.use_denoising = False
scene.cycles.samples = 128
scene.cycles.sampling_pattern = 'TABULATED_SOBOL'
scene.cycles.use_adaptive_sampling = False
scene.cycles.use_light_tree = False
scene.cycles.blur_glossy = 0.0
scene.cycles.sample_clamp_indirect = 0.0
scene.view_settings.view_transform = 'Standard'
bpy.context.view_layer.update()

# ---- added for rendering (the .blend has no active camera and no usable light): camera, sun
cam_auto = bpy.data.cameras.new('AutoCamera')
cam_auto.lens = 50.0
cam_auto.sensor_width = 36.0
cam_auto.clip_end = 1000.0
ob_auto_camera = bpy.data.objects.new('AutoCamera', cam_auto)
scene.collection.objects.link(ob_auto_camera)
ob_auto_camera.location = (15.7288, -18.8746, 18.5831)
ob_auto_camera.rotation_euler = (1.09748, -7.21219e-08, 0.694738)
scene.camera = ob_auto_camera
light_auto_sun = bpy.data.lights.new('AutoSun', 'SUN')
light_auto_sun.energy = 3.0
light_auto_sun.angle = 0.0523599
ob_auto_sun = bpy.data.objects.new('AutoSun', light_auto_sun)
scene.collection.objects.link(ob_auto_sun)
ob_auto_sun.rotation_euler = (0.872665, 0.174533, 0.523599)
bpy.context.view_layer.update()
